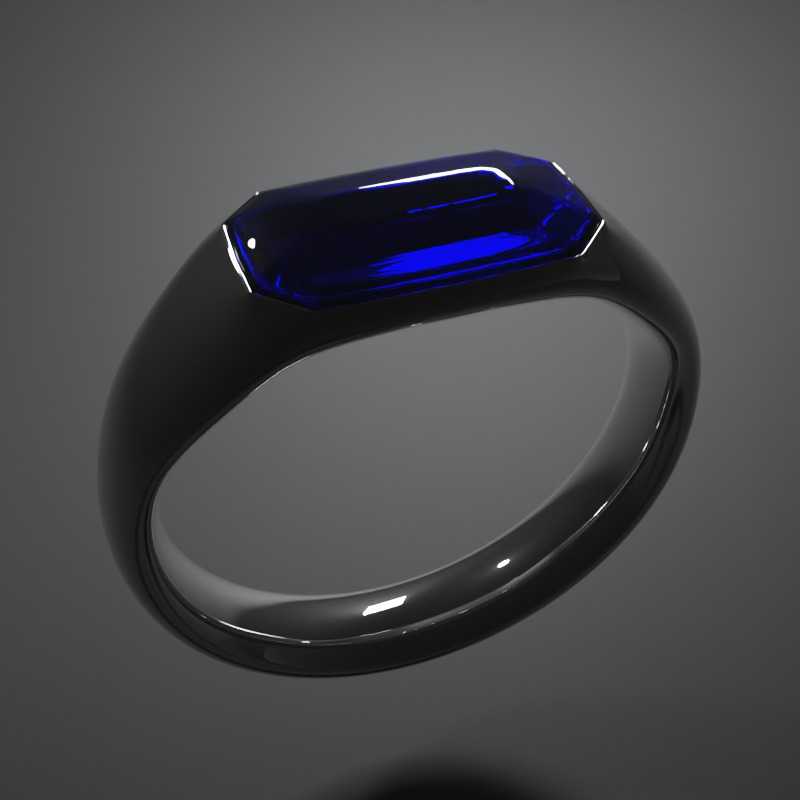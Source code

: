 # Source: ring.blend  (saved by Blender 2.90.8; exported with 4.5.12 LTS)
import bpy
from mathutils import Matrix  # noqa: F401  (used for matrix-valued properties, if any)

bpy.ops.wm.read_factory_settings(use_empty=True)
scene = bpy.context.scene
scene.name = 'Scene'

# ---- collections
col_collection = bpy.data.collections.new('Collection'); scene.collection.children.link(col_collection)

# ---- materials (node trees are filled in below, after node groups)
mat_material_001 = bpy.data.materials.new('Material.001')
mat_material_002 = bpy.data.materials.new('Material.002')
mat_material_003 = bpy.data.materials.new('Material.003')
mat_material_004 = bpy.data.materials.new('Material.004')
mat_material = bpy.data.materials.new('Material')

# ---- material node trees
mat_material_001.use_nodes = True; mat_material_001.node_tree.nodes.clear()
_N = mat_material_001.node_tree.nodes; _L = mat_material_001.node_tree.links
n0 = _N.new('ShaderNodeBsdfPrincipled'); n0.name = 'Principled BSDF'; n0.location = (10, 300)
n0.distribution = 'GGX'
n0.subsurface_method = 'BURLEY'
n0.inputs[0].default_value = (1.0, 1.0, 1.0, 1.0)
n0.inputs[1].default_value = 1.0
n0.inputs[2].default_value = 0.02
n0.inputs[3].default_value = 1.45
n0.inputs[27].default_value = (0.0, 0.0, 0.0, 1.0)
n0.inputs[28].default_value = 1.0
n1 = _N.new('ShaderNodeOutputMaterial'); n1.name = 'Material Output'; n1.location = (300, 300)
_L.new(n0.outputs[0], n1.inputs[0])
n1.is_active_output = True
mat_material_002.use_nodes = True; mat_material_002.node_tree.nodes.clear()
_N = mat_material_002.node_tree.nodes; _L = mat_material_002.node_tree.links
n0 = _N.new('ShaderNodeBsdfPrincipled'); n0.name = 'Principled BSDF'; n0.location = (10, 300)
n0.distribution = 'GGX'
n0.subsurface_method = 'BURLEY'
n0.inputs[0].default_value = (0.0, 0.0008936, 1.0, 1.0)
n0.inputs[2].default_value = 0.001
n0.inputs[3].default_value = 1.76
n0.inputs[18].default_value = 1.0
n0.inputs[27].default_value = (0.0, 0.0, 0.0, 1.0)
n0.inputs[28].default_value = 1.0
n1 = _N.new('ShaderNodeOutputMaterial'); n1.name = 'Material Output'; n1.location = (300, 300)
_L.new(n0.outputs[0], n1.inputs[0])
n1.is_active_output = True
mat_material_003.use_nodes = True; mat_material_003.node_tree.nodes.clear()
_N = mat_material_003.node_tree.nodes; _L = mat_material_003.node_tree.links
n0 = _N.new('ShaderNodeBsdfPrincipled'); n0.name = 'Principled BSDF'; n0.location = (10, 300)
n0.distribution = 'GGX'
n0.subsurface_method = 'BURLEY'
n0.inputs[0].default_value = (0.004994, 0.005905, 0.007221, 1.0)
n0.inputs[2].default_value = 0.7172
n0.inputs[3].default_value = 1.45
n0.inputs[27].default_value = (0.0, 0.0, 0.0, 1.0)
n0.inputs[28].default_value = 1.0
n1 = _N.new('ShaderNodeOutputMaterial'); n1.name = 'Material Output'; n1.location = (300, 300)
_L.new(n0.outputs[0], n1.inputs[0])
n1.is_active_output = True
mat_material_004.use_nodes = True; mat_material_004.node_tree.nodes.clear()
_N = mat_material_004.node_tree.nodes; _L = mat_material_004.node_tree.links
n0 = _N.new('ShaderNodeOutputMaterial'); n0.name = 'Material Output'; n0.location = (300, 300)
n1 = _N.new('ShaderNodeVolumePrincipled'); n1.name = 'Principled Volume'; n1.location = (10, 300)
n1.inputs[0].default_value = (0.07564, 0.07564, 0.07564, 1.0)
n1.inputs[2].default_value = 0.1
_L.new(n1.outputs[0], n0.inputs[1])
n0.is_active_output = True
mat_material.use_nodes = True; mat_material.node_tree.nodes.clear()
_N = mat_material.node_tree.nodes; _L = mat_material.node_tree.links
n0 = _N.new('ShaderNodeBsdfPrincipled'); n0.name = 'Principled BSDF'; n0.location = (10, 300)
n0.distribution = 'GGX'
n0.subsurface_method = 'BURLEY'
n0.inputs[0].default_value = (0.7753, 0.7333, 0.8, 1.0)
n0.inputs[2].default_value = 0.2414
n0.inputs[3].default_value = 1.45
n0.inputs[27].default_value = (0.0, 0.0, 0.0, 1.0)
n0.inputs[28].default_value = 1.0
n1 = _N.new('ShaderNodeOutputMaterial'); n1.name = 'Material Output'; n1.location = (300, 300)
_L.new(n0.outputs[0], n1.inputs[0])
n1.is_active_output = True

# ---- world
world_world = bpy.data.worlds.new('World'); scene.world = world_world
world_world.use_nodes = True; world_world.node_tree.nodes.clear()
_N = world_world.node_tree.nodes; _L = world_world.node_tree.links
n0 = _N.new('ShaderNodeOutputWorld'); n0.name = 'World Output'; n0.location = (300, 300)
n1 = _N.new('ShaderNodeBackground'); n1.name = 'Background'; n1.location = (10, 300)
n1.inputs[0].default_value = (0.02624, 0.02624, 0.02624, 1.0)
n1.inputs[1].default_value = 0.0
_L.new(n1.outputs[0], n0.inputs[0])
n0.is_active_output = True
world_world.color = (0.05088, 0.05088, 0.05088)
world_world.use_sun_shadow = False
world_world.sun_shadow_jitter_overblur = 0.0

# ---- cameras
cam_camera_001 = bpy.data.cameras.new('Camera.001')
cam_camera_001.display_size = 0.05

# ---- lights
light_point = bpy.data.lights.new('Point', 'POINT')
light_point.transmission_factor = 0.0
light_point.energy = 100.0
light_point.shadow_soft_size = 0.1
light_point.shadow_maximum_resolution = 0.006
light_point.use_absolute_resolution = True
light_area = bpy.data.lights.new('Area', 'AREA')
light_area.transmission_factor = 0.0
light_area.energy = 392.7
light_area.shadow_soft_size = 1.0
light_area.shadow_maximum_resolution = 0.006
light_area.use_absolute_resolution = True
light_area.size = 1.0
light_area.size_y = 1.0

# ---- meshes
me_torus_001 = bpy.data.meshes.new('Torus.001')
me_torus_001.from_pydata([(0.317, 0.04885, -0.07776), (0.3428, 0.05081, -0.1351), (0.3741, 0.05348, -0.1565), (0.3982, 0.05616, -0.1358), (0.3571, 0.05811, -0.07901), (0.3143, 0.09686, -0.07715), (0.3391, 0.1007, -0.1339), (0.3697, 0.106, -0.1549), (0.3982, 0.1114, -0.1344), (0.3571, 0.1152, -0.07766), (0.3103, 0.1432, -0.07561), (0.333, 0.149, -0.1309), (0.3627, 0.1568, -0.1509), (0.3982, 0.1646, -0.1305), (0.3571, 0.1704, -0.07529), (0.3006, 0.1871, -0.07408), (0.3206, 0.1946, -0.1281), (0.3473, 0.2049, -0.1477), (0.3733, 0.2151, -0.1278), (0.3982, 0.2226, -0.07372), (0.2749, 0.2278, -0.07222), (0.2912, 0.237, -0.1249), (0.3131, 0.2494, -0.1439), (0.3347, 0.2619, -0.1243), (0.3503, 0.271, -0.07165), (0.2405, 0.2646, -0.06842), (0.2549, 0.2752, -0.1178), (0.2738, 0.2897, -0.135), (0.2927, 0.3042, -0.116), (0.306, 0.3148, -0.0665), (0.2074, 0.2969, -0.06374), (0.2199, 0.3088, -0.1093), (0.2357, 0.3251, -0.1249), (0.2517, 0.3413, -0.1067), (0.2631, 0.3532, -0.06044), (0.175, 0.3241, -0.0591), (0.1848, 0.3371, -0.1011), (0.1981, 0.3548, -0.1148), (0.2104, 0.3726, -0.09819), (0.2194, 0.3856, -0.05576), (0.14, 0.3458, -0.0545), (0.1469, 0.3596, -0.09289), (0.1561, 0.3786, -0.1052), (0.1645, 0.3975, -0.08972), (0.1704, 0.4113, -0.05131), (0.09686, 0.3615, -0.05014), (0.1007, 0.376, -0.08534), (0.106, 0.3958, -0.09656), (0.1114, 0.4156, -0.08233), (0.1152, 0.4301, -0.0471), (0.04885, 0.3711, -0.04646), (0.05081, 0.3859, -0.07926), (0.05348, 0.4062, -0.08998), (0.05616, 0.4265, -0.07699), (0.05811, 0.4414, -0.04414), (0.0, 0.3743, -0.04395), (0.0, 0.3893, -0.07549), (0.0, 0.4097, -0.08652), (0.0, 0.4302, -0.0747), (0.0, 0.4452, -0.04312), (-0.04885, 0.3711, -0.04312), (-0.05081, 0.3859, -0.07468), (-0.05348, 0.4062, -0.08624), (-0.05616, 0.4265, -0.07468), (-0.05811, 0.4414, -0.04312), (-0.09686, 0.3615, -0.04312), (-0.1007, 0.376, -0.07468), (-0.106, 0.3958, -0.08624), (-0.1114, 0.4156, -0.07468), (-0.1152, 0.4301, -0.04312), (-0.1432, 0.3458, -0.04312), (-0.149, 0.3596, -0.07468), (-0.1568, 0.3786, -0.08624), (-0.1646, 0.3975, -0.07468), (-0.1704, 0.4113, -0.04312), (-0.1871, 0.3241, -0.04312), (-0.1946, 0.3371, -0.07468), (-0.2049, 0.3548, -0.08624), (-0.2151, 0.3726, -0.07468), (-0.2226, 0.3856, -0.04312), (-0.2278, 0.2969, -0.04312), (-0.237, 0.3088, -0.07468), (-0.2494, 0.3251, -0.08624), (-0.2619, 0.3413, -0.07468), (-0.271, 0.3532, -0.04312), (-0.2646, 0.2646, -0.04312), (-0.2752, 0.2752, -0.07468), (-0.2897, 0.2897, -0.08624), (-0.3042, 0.3042, -0.07468), (-0.3148, 0.3148, -0.04312), (-0.2969, 0.2278, -0.04312), (-0.3088, 0.237, -0.07468), (-0.3251, 0.2494, -0.08624), (-0.3413, 0.2619, -0.07468), (-0.3532, 0.271, -0.04312), (-0.3241, 0.1871, -0.04312), (-0.3371, 0.1946, -0.07468), (-0.3548, 0.2049, -0.08624), (-0.3726, 0.2151, -0.07468), (-0.3856, 0.2226, -0.04312), (-0.3458, 0.1432, -0.04312), (-0.3596, 0.149, -0.07468), (-0.3786, 0.1568, -0.08624), (-0.3975, 0.1646, -0.07468), (-0.4113, 0.1704, -0.04312), (-0.3615, 0.09686, -0.04312), (-0.376, 0.1007, -0.07468), (-0.3958, 0.106, -0.08624), (-0.4156, 0.1114, -0.07468), (-0.4301, 0.1152, -0.04312), (-0.3711, 0.04885, -0.04312), (-0.3859, 0.05081, -0.07468), (-0.4062, 0.05348, -0.08624), (-0.4265, 0.05616, -0.07468), (-0.4414, 0.05811, -0.04312), (0.3165, 0.0, -0.07835), (0.3424, 0.0, -0.1361), (0.3737, 0.0, -0.1574), (0.3982, 0.0, -0.1364), (0.3571, 0.0, -0.07902), (0.317, -0.04885, -0.07776), (0.3428, -0.05081, -0.1351), (0.3741, -0.05348, -0.1565), (0.3982, -0.05616, -0.1358), (0.3571, -0.05811, -0.07901), (0.3143, -0.09686, -0.07715), (0.3391, -0.1007, -0.1339), (0.3697, -0.106, -0.1549), (0.3982, -0.1114, -0.1344), (0.3571, -0.1152, -0.07766), (0.3103, -0.1432, -0.07561), (0.333, -0.149, -0.1309), (0.3627, -0.1568, -0.1509), (0.3982, -0.1646, -0.1305), (0.3571, -0.1704, -0.07529), (0.3006, -0.1871, -0.07408), (0.3206, -0.1946, -0.1281), (0.3473, -0.2049, -0.1477), (0.3733, -0.2151, -0.1278), (0.3982, -0.2226, -0.07372), (0.2749, -0.2278, -0.07222), (0.2912, -0.237, -0.1249), (0.3131, -0.2494, -0.1439), (0.3347, -0.2619, -0.1243), (0.3503, -0.271, -0.07165), (0.2405, -0.2646, -0.06842), (0.2549, -0.2752, -0.1178), (0.2738, -0.2897, -0.135), (0.2927, -0.3042, -0.116), (0.306, -0.3148, -0.0665), (0.2074, -0.2969, -0.06374), (0.2199, -0.3088, -0.1093), (0.2357, -0.3251, -0.1249), (0.2517, -0.3413, -0.1067), (0.2631, -0.3532, -0.06044), (0.175, -0.3241, -0.0591), (0.1848, -0.3371, -0.1011), (0.1981, -0.3548, -0.1148), (0.2104, -0.3726, -0.09819), (0.2194, -0.3856, -0.05576), (0.14, -0.3458, -0.0545), (0.1469, -0.3596, -0.09289), (0.1561, -0.3786, -0.1052), (0.1645, -0.3975, -0.08972), (0.1704, -0.4113, -0.05131), (0.09686, -0.3615, -0.05014), (0.1007, -0.376, -0.08534), (0.106, -0.3958, -0.09656), (0.1114, -0.4156, -0.08233), (0.1152, -0.4301, -0.0471), (0.04885, -0.3711, -0.04646), (0.05081, -0.3859, -0.07926), (0.05348, -0.4062, -0.08998), (0.05616, -0.4265, -0.07699), (0.05811, -0.4414, -0.04414), (0.0, -0.3743, -0.04395), (0.0, -0.3893, -0.07549), (0.0, -0.4097, -0.08652), (0.0, -0.4302, -0.0747), (0.0, -0.4452, -0.04312), (-0.04885, -0.3711, -0.04312), (-0.05081, -0.3859, -0.07468), (-0.05348, -0.4062, -0.08624), (-0.05616, -0.4265, -0.07468), (-0.05811, -0.4414, -0.04312), (-0.09686, -0.3615, -0.04312), (-0.1007, -0.376, -0.07468), (-0.106, -0.3958, -0.08624), (-0.1114, -0.4156, -0.07468), (-0.1152, -0.4301, -0.04312), (-0.1432, -0.3458, -0.04312), (-0.149, -0.3596, -0.07468), (-0.1568, -0.3786, -0.08624), (-0.1646, -0.3975, -0.07468), (-0.1704, -0.4113, -0.04312), (-0.1871, -0.3241, -0.04312), (-0.1946, -0.3371, -0.07468), (-0.2049, -0.3548, -0.08624), (-0.2151, -0.3726, -0.07468), (-0.2226, -0.3856, -0.04312), (-0.2278, -0.2969, -0.04312), (-0.237, -0.3088, -0.07468), (-0.2494, -0.3251, -0.08624), (-0.2619, -0.3413, -0.07468), (-0.271, -0.3532, -0.04312), (-0.2646, -0.2646, -0.04312), (-0.2752, -0.2752, -0.07468), (-0.2897, -0.2897, -0.08624), (-0.3042, -0.3042, -0.07468), (-0.3148, -0.3148, -0.04312), (-0.2969, -0.2278, -0.04312), (-0.3088, -0.237, -0.07468), (-0.3251, -0.2494, -0.08624), (-0.3413, -0.2619, -0.07468), (-0.3532, -0.271, -0.04312), (-0.3241, -0.1871, -0.04312), (-0.3371, -0.1946, -0.07468), (-0.3548, -0.2049, -0.08624), (-0.3726, -0.2151, -0.07468), (-0.3856, -0.2226, -0.04312), (-0.3458, -0.1432, -0.04312), (-0.3596, -0.149, -0.07468), (-0.3786, -0.1568, -0.08624), (-0.3975, -0.1646, -0.07468), (-0.4113, -0.1704, -0.04312), (-0.3615, -0.09686, -0.04312), (-0.376, -0.1007, -0.07468), (-0.3958, -0.106, -0.08624), (-0.4156, -0.1114, -0.07468), (-0.4301, -0.1152, -0.04312), (-0.3711, -0.04885, -0.04312), (-0.3859, -0.05081, -0.07468), (-0.4062, -0.05348, -0.08624), (-0.4265, -0.05616, -0.07468), (-0.4414, -0.05811, -0.04312), (-0.3743, 0.0, -0.04312), (-0.3893, 0.0, -0.07468), (-0.4097, 0.0, -0.08624), (-0.4302, 0.0, -0.07468), (-0.4452, 0.0, -0.04312), (0.346, 0.05883, -1.01e-10), (0.3066, 0.04813, 0.0), (0.317, 0.04885, 0.07776), (0.3428, 0.05081, 0.1351), (0.3741, 0.05348, 0.1565), (0.3982, 0.05616, 0.1358), (0.3571, 0.05811, 0.07901), (0.346, 0.1167, 6.013e-12), (0.3048, 0.09544, 0.0), (0.3143, 0.09686, 0.07715), (0.3391, 0.1007, 0.1339), (0.3697, 0.106, 0.1549), (0.3982, 0.1114, 0.1344), (0.3571, 0.1152, 0.07766), (0.346, 0.1725, 1.396e-10), (0.3024, 0.1411, 0.0), (0.3103, 0.1432, 0.07561), (0.333, 0.149, 0.1309), (0.3627, 0.1568, 0.1509), (0.3982, 0.1646, 0.1305), (0.3571, 0.1704, 0.07529), (0.3982, 0.2254, -1.181e-10), (0.2932, 0.1844, 0.0), (0.3006, 0.1871, 0.07408), (0.3206, 0.1946, 0.1281), (0.3473, 0.2049, 0.1477), (0.3733, 0.2151, 0.1278), (0.3982, 0.2226, 0.07372), (0.356, 0.2744, 0.0), (0.2689, 0.2245, 0.0), (0.2749, 0.2278, 0.07222), (0.2912, 0.237, 0.1249), (0.3131, 0.2494, 0.1439), (0.3347, 0.2619, 0.1243), (0.3503, 0.271, 0.07165), (0.3108, 0.3187, 0.0), (0.2352, 0.2608, 0.0), (0.2405, 0.2646, 0.06842), (0.2549, 0.2752, 0.1178), (0.2738, 0.2897, 0.135), (0.2927, 0.3042, 0.116), (0.306, 0.3148, 0.0665), (0.2672, 0.3576, 0.0), (0.2026, 0.2926, 0.0), (0.2074, 0.2969, 0.06374), (0.2199, 0.3088, 0.1093), (0.2357, 0.3251, 0.1249), (0.2517, 0.3413, 0.1067), (0.2631, 0.3532, 0.06044), (0.2225, 0.3903, 0.0), (0.1708, 0.3194, 0.0), (0.175, 0.3241, 0.0591), (0.1848, 0.3371, 0.1011), (0.1981, 0.3548, 0.1148), (0.2104, 0.3726, 0.09819), (0.2194, 0.3856, 0.05576), (0.1725, 0.4164, 0.0), (0.1369, 0.3407, 0.0), (0.14, 0.3458, 0.0545), (0.1469, 0.3596, 0.09289), (0.1561, 0.3786, 0.1052), (0.1645, 0.3975, 0.08972), (0.1704, 0.4113, 0.05131), (0.1167, 0.4354, 0.0), (0.09544, 0.3562, 0.0), (0.09686, 0.3615, 0.05014), (0.1007, 0.376, 0.08534), (0.106, 0.3958, 0.09656), (0.1114, 0.4156, 0.08233), (0.1152, 0.4301, 0.0471), (0.05883, 0.4469, 0.0), (0.04813, 0.3656, 0.0), (0.04885, 0.3711, 0.04646), (0.05081, 0.3859, 0.07926), (0.05348, 0.4062, 0.08998), (0.05616, 0.4265, 0.07699), (0.05811, 0.4414, 0.04414), (0.0, 0.4507, 0.0), (0.0, 0.3688, 0.0), (0.0, 0.3743, 0.04395), (0.0, 0.3893, 0.07549), (0.0, 0.4097, 0.08652), (0.0, 0.4302, 0.0747), (0.0, 0.4452, 0.04312), (-0.05883, 0.4469, 0.0), (-0.04813, 0.3656, 0.0), (-0.04885, 0.3711, 0.04312), (-0.05081, 0.3859, 0.07468), (-0.05348, 0.4062, 0.08624), (-0.05616, 0.4265, 0.07468), (-0.05811, 0.4414, 0.04312), (-0.1167, 0.4354, 0.0), (-0.09544, 0.3562, 0.0), (-0.09686, 0.3615, 0.04312), (-0.1007, 0.376, 0.07468), (-0.106, 0.3958, 0.08624), (-0.1114, 0.4156, 0.07468), (-0.1152, 0.4301, 0.04312), (-0.1725, 0.4164, 0.0), (-0.1369, 0.3407, 0.0), (-0.1432, 0.3458, 0.04312), (-0.149, 0.3596, 0.07468), (-0.1568, 0.3786, 0.08624), (-0.1646, 0.3975, 0.07468), (-0.1704, 0.4113, 0.04312), (-0.2225, 0.3903, 0.0), (-0.1803, 0.3194, 0.0), (-0.1871, 0.3241, 0.04312), (-0.1946, 0.3371, 0.07468), (-0.2049, 0.3548, 0.08624), (-0.2151, 0.3726, 0.07468), (-0.2226, 0.3856, 0.04312), (-0.2672, 0.3576, 0.0), (-0.2211, 0.2926, 0.0), (-0.2278, 0.2969, 0.04312), (-0.237, 0.3088, 0.07468), (-0.2494, 0.3251, 0.08624), (-0.2619, 0.3413, 0.07468), (-0.271, 0.3532, 0.04312), (-0.3108, 0.3187, 0.0), (-0.257, 0.2608, 0.0), (-0.2646, 0.2646, 0.04312), (-0.2752, 0.2752, 0.07468), (-0.2897, 0.2897, 0.08624), (-0.3042, 0.3042, 0.07468), (-0.3148, 0.3148, 0.04312), (-0.356, 0.2744, 0.0), (-0.2902, 0.2245, 0.0), (-0.2969, 0.2278, 0.04312), (-0.3088, 0.237, 0.07468), (-0.3251, 0.2494, 0.08624), (-0.3413, 0.2619, 0.07468), (-0.3532, 0.271, 0.04312), (-0.3903, 0.2254, 0.0), (-0.3194, 0.1844, 0.0), (-0.3241, 0.1871, 0.04312), (-0.3371, 0.1946, 0.07468), (-0.3548, 0.2049, 0.08624), (-0.3726, 0.2151, 0.07468), (-0.3856, 0.2226, 0.04312), (-0.4164, 0.1725, 0.0), (-0.3407, 0.1411, 0.0), (-0.3458, 0.1432, 0.04312), (-0.3596, 0.149, 0.07468), (-0.3786, 0.1568, 0.08624), (-0.3975, 0.1646, 0.07468), (-0.4113, 0.1704, 0.04312), (-0.4354, 0.1167, 0.0), (-0.3562, 0.09544, 0.0), (-0.3615, 0.09686, 0.04312), (-0.376, 0.1007, 0.07468), (-0.3958, 0.106, 0.08624), (-0.4156, 0.1114, 0.07468), (-0.4301, 0.1152, 0.04312), (-0.4469, 0.05883, 0.0), (-0.3656, 0.04813, 0.0), (-0.3711, 0.04885, 0.04312), (-0.3859, 0.05081, 0.07468), (-0.4062, 0.05348, 0.08624), (-0.4265, 0.05616, 0.07468), (-0.4414, 0.05811, 0.04312), (0.346, 0.0, -8.915e-11), (0.3061, 0.0, 0.0), (0.3165, 0.0, 0.07835), (0.3424, 0.0, 0.1361), (0.3737, 0.0, 0.1574), (0.3982, 0.0, 0.1364), (0.3571, 0.0, 0.07902), (0.346, -0.05883, -1.01e-10), (0.3066, -0.04813, 0.0), (0.317, -0.04885, 0.07776), (0.3428, -0.05081, 0.1351), (0.3741, -0.05348, 0.1565), (0.3982, -0.05616, 0.1358), (0.3571, -0.05811, 0.07901), (0.346, -0.1167, 6.013e-12), (0.3048, -0.09544, 0.0), (0.3143, -0.09686, 0.07715), (0.3391, -0.1007, 0.1339), (0.3697, -0.106, 0.1549), (0.3982, -0.1114, 0.1344), (0.3571, -0.1152, 0.07766), (0.346, -0.1725, 1.396e-10), (0.3024, -0.1411, 0.0), (0.3103, -0.1432, 0.07561), (0.333, -0.149, 0.1309), (0.3627, -0.1568, 0.1509), (0.3982, -0.1646, 0.1305), (0.3571, -0.1704, 0.07529), (0.3982, -0.2254, -1.181e-10), (0.2932, -0.1844, 0.0), (0.3006, -0.1871, 0.07408), (0.3206, -0.1946, 0.1281), (0.3473, -0.2049, 0.1477), (0.3733, -0.2151, 0.1278), (0.3982, -0.2226, 0.07372), (0.356, -0.2744, 0.0), (0.2689, -0.2245, 0.0), (0.2749, -0.2278, 0.07222), (0.2912, -0.237, 0.1249), (0.3131, -0.2494, 0.1439), (0.3347, -0.2619, 0.1243), (0.3503, -0.271, 0.07165), (0.3108, -0.3187, 0.0), (0.2352, -0.2608, 0.0), (0.2405, -0.2646, 0.06842), (0.2549, -0.2752, 0.1178), (0.2738, -0.2897, 0.135), (0.2927, -0.3042, 0.116), (0.306, -0.3148, 0.0665), (0.2672, -0.3576, 0.0), (0.2026, -0.2926, 0.0), (0.2074, -0.2969, 0.06374), (0.2199, -0.3088, 0.1093), (0.2357, -0.3251, 0.1249), (0.2517, -0.3413, 0.1067), (0.2631, -0.3532, 0.06044), (0.2225, -0.3903, 0.0), (0.1708, -0.3194, 0.0), (0.175, -0.3241, 0.0591), (0.1848, -0.3371, 0.1011), (0.1981, -0.3548, 0.1148), (0.2104, -0.3726, 0.09819), (0.2194, -0.3856, 0.05576), (0.1725, -0.4164, 0.0), (0.1369, -0.3407, 0.0), (0.14, -0.3458, 0.0545), (0.1469, -0.3596, 0.09289), (0.1561, -0.3786, 0.1052), (0.1645, -0.3975, 0.08972), (0.1704, -0.4113, 0.05131), (0.1167, -0.4354, 0.0), (0.09544, -0.3562, 0.0), (0.09686, -0.3615, 0.05014), (0.1007, -0.376, 0.08534), (0.106, -0.3958, 0.09656), (0.1114, -0.4156, 0.08233), (0.1152, -0.4301, 0.0471), (0.05883, -0.4469, 0.0), (0.04813, -0.3656, 0.0), (0.04885, -0.3711, 0.04646), (0.05081, -0.3859, 0.07926), (0.05348, -0.4062, 0.08998), (0.05616, -0.4265, 0.07699), (0.05811, -0.4414, 0.04414), (0.0, -0.4507, 0.0), (0.0, -0.3688, 0.0), (0.0, -0.3743, 0.04395), (0.0, -0.3893, 0.07549), (0.0, -0.4097, 0.08652), (0.0, -0.4302, 0.0747), (0.0, -0.4452, 0.04312), (-0.05883, -0.4469, 0.0), (-0.04813, -0.3656, 0.0), (-0.04885, -0.3711, 0.04312), (-0.05081, -0.3859, 0.07468), (-0.05348, -0.4062, 0.08624), (-0.05616, -0.4265, 0.07468), (-0.05811, -0.4414, 0.04312), (-0.1167, -0.4354, 0.0), (-0.09544, -0.3562, 0.0), (-0.09686, -0.3615, 0.04312), (-0.1007, -0.376, 0.07468), (-0.106, -0.3958, 0.08624), (-0.1114, -0.4156, 0.07468), (-0.1152, -0.4301, 0.04312), (-0.1725, -0.4164, 0.0), (-0.1369, -0.3407, 0.0), (-0.1432, -0.3458, 0.04312), (-0.149, -0.3596, 0.07468), (-0.1568, -0.3786, 0.08624), (-0.1646, -0.3975, 0.07468), (-0.1704, -0.4113, 0.04312), (-0.2225, -0.3903, 0.0), (-0.1803, -0.3194, 0.0), (-0.1871, -0.3241, 0.04312), (-0.1946, -0.3371, 0.07468), (-0.2049, -0.3548, 0.08624), (-0.2151, -0.3726, 0.07468), (-0.2226, -0.3856, 0.04312), (-0.2672, -0.3576, 0.0), (-0.2211, -0.2926, 0.0), (-0.2278, -0.2969, 0.04312), (-0.237, -0.3088, 0.07468), (-0.2494, -0.3251, 0.08624), (-0.2619, -0.3413, 0.07468), (-0.271, -0.3532, 0.04312), (-0.3108, -0.3187, 0.0), (-0.257, -0.2608, 0.0), (-0.2646, -0.2646, 0.04312), (-0.2752, -0.2752, 0.07468), (-0.2897, -0.2897, 0.08624), (-0.3042, -0.3042, 0.07468), (-0.3148, -0.3148, 0.04312), (-0.356, -0.2744, 0.0), (-0.2902, -0.2245, 0.0), (-0.2969, -0.2278, 0.04312), (-0.3088, -0.237, 0.07468), (-0.3251, -0.2494, 0.08624), (-0.3413, -0.2619, 0.07468), (-0.3532, -0.271, 0.04312), (-0.3903, -0.2254, 0.0), (-0.3194, -0.1844, 0.0), (-0.3241, -0.1871, 0.04312), (-0.3371, -0.1946, 0.07468), (-0.3548, -0.2049, 0.08624), (-0.3726, -0.2151, 0.07468), (-0.3856, -0.2226, 0.04312), (-0.4164, -0.1725, 0.0), (-0.3407, -0.1411, 0.0), (-0.3458, -0.1432, 0.04312), (-0.3596, -0.149, 0.07468), (-0.3786, -0.1568, 0.08624), (-0.3975, -0.1646, 0.07468), (-0.4113, -0.1704, 0.04312), (-0.4354, -0.1167, 0.0), (-0.3562, -0.09544, 0.0), (-0.3615, -0.09686, 0.04312), (-0.376, -0.1007, 0.07468), (-0.3958, -0.106, 0.08624), (-0.4156, -0.1114, 0.07468), (-0.4301, -0.1152, 0.04312), (-0.4469, -0.05883, 0.0), (-0.3656, -0.04813, 0.0), (-0.3711, -0.04885, 0.04312), (-0.3859, -0.05081, 0.07468), (-0.4062, -0.05348, 0.08624), (-0.4265, -0.05616, 0.07468), (-0.4414, -0.05811, 0.04312), (-0.4507, 0.0, 0.0), (-0.3688, 0.0, 0.0), (-0.3743, 0.0, 0.04312), (-0.3893, 0.0, 0.07468), (-0.4097, 0.0, 0.08624), (-0.4302, 0.0, 0.07468), (-0.4452, 0.0, 0.04312)], [], [(402, 241, 0, 115), (115, 0, 1, 116), (116, 1, 2, 117), (117, 2, 3, 118), (119, 4, 240, 401), (241, 248, 5, 0), (0, 5, 6, 1), (1, 6, 7, 2), (2, 7, 8, 3), (4, 9, 247, 240), (248, 255, 10, 5), (5, 10, 11, 6), (6, 11, 12, 7), (7, 12, 13, 8), (9, 14, 254, 247), (255, 262, 15, 10), (10, 15, 16, 11), (11, 16, 17, 12), (12, 17, 18, 13), (119, 124, 123, 118), (262, 269, 20, 15), (15, 20, 21, 16), (16, 21, 22, 17), (17, 22, 23, 18), (18, 23, 24, 19), (19, 24, 268, 261), (269, 276, 25, 20), (20, 25, 26, 21), (21, 26, 27, 22), (22, 27, 28, 23), (23, 28, 29, 24), (24, 29, 275, 268), (276, 283, 30, 25), (25, 30, 31, 26), (26, 31, 32, 27), (27, 32, 33, 28), (28, 33, 34, 29), (29, 34, 282, 275), (283, 290, 35, 30), (30, 35, 36, 31), (31, 36, 37, 32), (32, 37, 38, 33), (33, 38, 39, 34), (34, 39, 289, 282), (290, 297, 40, 35), (35, 40, 41, 36), (36, 41, 42, 37), (37, 42, 43, 38), (38, 43, 44, 39), (39, 44, 296, 289), (297, 304, 45, 40), (40, 45, 46, 41), (41, 46, 47, 42), (42, 47, 48, 43), (43, 48, 49, 44), (44, 49, 303, 296), (304, 311, 50, 45), (45, 50, 51, 46), (46, 51, 52, 47), (47, 52, 53, 48), (48, 53, 54, 49), (49, 54, 310, 303), (311, 318, 55, 50), (50, 55, 56, 51), (51, 56, 57, 52), (52, 57, 58, 53), (53, 58, 59, 54), (54, 59, 317, 310), (318, 325, 60, 55), (55, 60, 61, 56), (56, 61, 62, 57), (57, 62, 63, 58), (58, 63, 64, 59), (59, 64, 324, 317), (325, 332, 65, 60), (60, 65, 66, 61), (61, 66, 67, 62), (62, 67, 68, 63), (63, 68, 69, 64), (64, 69, 331, 324), (332, 339, 70, 65), (65, 70, 71, 66), (66, 71, 72, 67), (67, 72, 73, 68), (68, 73, 74, 69), (69, 74, 338, 331), (339, 346, 75, 70), (70, 75, 76, 71), (71, 76, 77, 72), (72, 77, 78, 73), (73, 78, 79, 74), (74, 79, 345, 338), (346, 353, 80, 75), (75, 80, 81, 76), (76, 81, 82, 77), (77, 82, 83, 78), (78, 83, 84, 79), (79, 84, 352, 345), (353, 360, 85, 80), (80, 85, 86, 81), (81, 86, 87, 82), (82, 87, 88, 83), (83, 88, 89, 84), (84, 89, 359, 352), (360, 367, 90, 85), (85, 90, 91, 86), (86, 91, 92, 87), (87, 92, 93, 88), (88, 93, 94, 89), (89, 94, 366, 359), (367, 374, 95, 90), (90, 95, 96, 91), (91, 96, 97, 92), (92, 97, 98, 93), (93, 98, 99, 94), (94, 99, 373, 366), (374, 381, 100, 95), (95, 100, 101, 96), (96, 101, 102, 97), (97, 102, 103, 98), (98, 103, 104, 99), (99, 104, 380, 373), (381, 388, 105, 100), (100, 105, 106, 101), (101, 106, 107, 102), (102, 107, 108, 103), (103, 108, 109, 104), (104, 109, 387, 380), (388, 395, 110, 105), (105, 110, 111, 106), (106, 111, 112, 107), (107, 112, 113, 108), (108, 113, 114, 109), (109, 114, 394, 387), (395, 570, 235, 110), (110, 235, 236, 111), (111, 236, 237, 112), (112, 237, 238, 113), (113, 238, 239, 114), (114, 239, 569, 394), (14, 19, 261, 254), (18, 19, 13), (9, 4, 3, 8), (14, 9, 8, 13), (14, 13, 19), (402, 115, 120, 409), (115, 116, 121, 120), (116, 117, 122, 121), (117, 118, 123, 122), (119, 401, 408, 124), (409, 120, 125, 416), (120, 121, 126, 125), (121, 122, 127, 126), (122, 123, 128, 127), (124, 408, 415, 129), (416, 125, 130, 423), (125, 126, 131, 130), (126, 127, 132, 131), (127, 128, 133, 132), (129, 415, 422, 134), (423, 130, 135, 430), (130, 131, 136, 135), (131, 132, 137, 136), (132, 133, 138, 137), (407, 246, 245, 406), (430, 135, 140, 437), (135, 136, 141, 140), (136, 137, 142, 141), (137, 138, 143, 142), (138, 139, 144, 143), (139, 429, 436, 144), (437, 140, 145, 444), (140, 141, 146, 145), (141, 142, 147, 146), (142, 143, 148, 147), (143, 144, 149, 148), (144, 436, 443, 149), (444, 145, 150, 451), (145, 146, 151, 150), (146, 147, 152, 151), (147, 148, 153, 152), (148, 149, 154, 153), (149, 443, 450, 154), (451, 150, 155, 458), (150, 151, 156, 155), (151, 152, 157, 156), (152, 153, 158, 157), (153, 154, 159, 158), (154, 450, 457, 159), (458, 155, 160, 465), (155, 156, 161, 160), (156, 157, 162, 161), (157, 158, 163, 162), (158, 159, 164, 163), (159, 457, 464, 164), (465, 160, 165, 472), (160, 161, 166, 165), (161, 162, 167, 166), (162, 163, 168, 167), (163, 164, 169, 168), (164, 464, 471, 169), (472, 165, 170, 479), (165, 166, 171, 170), (166, 167, 172, 171), (167, 168, 173, 172), (168, 169, 174, 173), (169, 471, 478, 174), (479, 170, 175, 486), (170, 171, 176, 175), (171, 172, 177, 176), (172, 173, 178, 177), (173, 174, 179, 178), (174, 478, 485, 179), (486, 175, 180, 493), (175, 176, 181, 180), (176, 177, 182, 181), (177, 178, 183, 182), (178, 179, 184, 183), (179, 485, 492, 184), (493, 180, 185, 500), (180, 181, 186, 185), (181, 182, 187, 186), (182, 183, 188, 187), (183, 184, 189, 188), (184, 492, 499, 189), (500, 185, 190, 507), (185, 186, 191, 190), (186, 187, 192, 191), (187, 188, 193, 192), (188, 189, 194, 193), (189, 499, 506, 194), (507, 190, 195, 514), (190, 191, 196, 195), (191, 192, 197, 196), (192, 193, 198, 197), (193, 194, 199, 198), (194, 506, 513, 199), (514, 195, 200, 521), (195, 196, 201, 200), (196, 197, 202, 201), (197, 198, 203, 202), (198, 199, 204, 203), (199, 513, 520, 204), (521, 200, 205, 528), (200, 201, 206, 205), (201, 202, 207, 206), (202, 203, 208, 207), (203, 204, 209, 208), (204, 520, 527, 209), (528, 205, 210, 535), (205, 206, 211, 210), (206, 207, 212, 211), (207, 208, 213, 212), (208, 209, 214, 213), (209, 527, 534, 214), (535, 210, 215, 542), (210, 211, 216, 215), (211, 212, 217, 216), (212, 213, 218, 217), (213, 214, 219, 218), (214, 534, 541, 219), (542, 215, 220, 549), (215, 216, 221, 220), (216, 217, 222, 221), (217, 218, 223, 222), (218, 219, 224, 223), (219, 541, 548, 224), (549, 220, 225, 556), (220, 221, 226, 225), (221, 222, 227, 226), (222, 223, 228, 227), (223, 224, 229, 228), (224, 548, 555, 229), (556, 225, 230, 563), (225, 226, 231, 230), (226, 227, 232, 231), (227, 228, 233, 232), (228, 229, 234, 233), (229, 555, 562, 234), (563, 230, 235, 570), (230, 231, 236, 235), (231, 232, 237, 236), (232, 233, 238, 237), (233, 234, 239, 238), (234, 562, 569, 239), (134, 422, 429, 139), (138, 133, 139), (124, 129, 128, 123), (129, 134, 133, 128), (134, 139, 133), (402, 403, 242, 241), (403, 404, 243, 242), (404, 405, 244, 243), (405, 406, 245, 244), (407, 401, 240, 246), (241, 242, 249, 248), (242, 243, 250, 249), (243, 244, 251, 250), (244, 245, 252, 251), (246, 240, 247, 253), (248, 249, 256, 255), (249, 250, 257, 256), (250, 251, 258, 257), (251, 252, 259, 258), (253, 247, 254, 260), (255, 256, 263, 262), (256, 257, 264, 263), (257, 258, 265, 264), (258, 259, 266, 265), (414, 407, 406, 413), (262, 263, 270, 269), (263, 264, 271, 270), (264, 265, 272, 271), (265, 266, 273, 272), (266, 267, 274, 273), (267, 261, 268, 274), (269, 270, 277, 276), (270, 271, 278, 277), (271, 272, 279, 278), (272, 273, 280, 279), (273, 274, 281, 280), (274, 268, 275, 281), (276, 277, 284, 283), (277, 278, 285, 284), (278, 279, 286, 285), (279, 280, 287, 286), (280, 281, 288, 287), (281, 275, 282, 288), (283, 284, 291, 290), (284, 285, 292, 291), (285, 286, 293, 292), (286, 287, 294, 293), (287, 288, 295, 294), (288, 282, 289, 295), (290, 291, 298, 297), (291, 292, 299, 298), (292, 293, 300, 299), (293, 294, 301, 300), (294, 295, 302, 301), (295, 289, 296, 302), (297, 298, 305, 304), (298, 299, 306, 305), (299, 300, 307, 306), (300, 301, 308, 307), (301, 302, 309, 308), (302, 296, 303, 309), (304, 305, 312, 311), (305, 306, 313, 312), (306, 307, 314, 313), (307, 308, 315, 314), (308, 309, 316, 315), (309, 303, 310, 316), (311, 312, 319, 318), (312, 313, 320, 319), (313, 314, 321, 320), (314, 315, 322, 321), (315, 316, 323, 322), (316, 310, 317, 323), (318, 319, 326, 325), (319, 320, 327, 326), (320, 321, 328, 327), (321, 322, 329, 328), (322, 323, 330, 329), (323, 317, 324, 330), (325, 326, 333, 332), (326, 327, 334, 333), (327, 328, 335, 334), (328, 329, 336, 335), (329, 330, 337, 336), (330, 324, 331, 337), (332, 333, 340, 339), (333, 334, 341, 340), (334, 335, 342, 341), (335, 336, 343, 342), (336, 337, 344, 343), (337, 331, 338, 344), (339, 340, 347, 346), (340, 341, 348, 347), (341, 342, 349, 348), (342, 343, 350, 349), (343, 344, 351, 350), (344, 338, 345, 351), (346, 347, 354, 353), (347, 348, 355, 354), (348, 349, 356, 355), (349, 350, 357, 356), (350, 351, 358, 357), (351, 345, 352, 358), (353, 354, 361, 360), (354, 355, 362, 361), (355, 356, 363, 362), (356, 357, 364, 363), (357, 358, 365, 364), (358, 352, 359, 365), (360, 361, 368, 367), (361, 362, 369, 368), (362, 363, 370, 369), (363, 364, 371, 370), (364, 365, 372, 371), (365, 359, 366, 372), (367, 368, 375, 374), (368, 369, 376, 375), (369, 370, 377, 376), (370, 371, 378, 377), (371, 372, 379, 378), (372, 366, 373, 379), (374, 375, 382, 381), (375, 376, 383, 382), (376, 377, 384, 383), (377, 378, 385, 384), (378, 379, 386, 385), (379, 373, 380, 386), (381, 382, 389, 388), (382, 383, 390, 389), (383, 384, 391, 390), (384, 385, 392, 391), (385, 386, 393, 392), (386, 380, 387, 393), (388, 389, 396, 395), (389, 390, 397, 396), (390, 391, 398, 397), (391, 392, 399, 398), (392, 393, 400, 399), (393, 387, 394, 400), (395, 396, 571, 570), (396, 397, 572, 571), (397, 398, 573, 572), (398, 399, 574, 573), (399, 400, 575, 574), (400, 394, 569, 575), (260, 254, 261, 267), (266, 259, 267), (246, 253, 252, 245), (253, 260, 259, 252), (260, 267, 259), (402, 409, 410, 403), (403, 410, 411, 404), (404, 411, 412, 405), (405, 412, 413, 406), (4, 119, 118, 3), (407, 414, 408, 401), (409, 416, 417, 410), (410, 417, 418, 411), (411, 418, 419, 412), (412, 419, 420, 413), (414, 421, 415, 408), (416, 423, 424, 417), (417, 424, 425, 418), (418, 425, 426, 419), (419, 426, 427, 420), (421, 428, 422, 415), (423, 430, 431, 424), (424, 431, 432, 425), (425, 432, 433, 426), (426, 433, 434, 427), (430, 437, 438, 431), (431, 438, 439, 432), (432, 439, 440, 433), (433, 440, 441, 434), (434, 441, 442, 435), (435, 442, 436, 429), (437, 444, 445, 438), (438, 445, 446, 439), (439, 446, 447, 440), (440, 447, 448, 441), (441, 448, 449, 442), (442, 449, 443, 436), (444, 451, 452, 445), (445, 452, 453, 446), (446, 453, 454, 447), (447, 454, 455, 448), (448, 455, 456, 449), (449, 456, 450, 443), (451, 458, 459, 452), (452, 459, 460, 453), (453, 460, 461, 454), (454, 461, 462, 455), (455, 462, 463, 456), (456, 463, 457, 450), (458, 465, 466, 459), (459, 466, 467, 460), (460, 467, 468, 461), (461, 468, 469, 462), (462, 469, 470, 463), (463, 470, 464, 457), (465, 472, 473, 466), (466, 473, 474, 467), (467, 474, 475, 468), (468, 475, 476, 469), (469, 476, 477, 470), (470, 477, 471, 464), (472, 479, 480, 473), (473, 480, 481, 474), (474, 481, 482, 475), (475, 482, 483, 476), (476, 483, 484, 477), (477, 484, 478, 471), (479, 486, 487, 480), (480, 487, 488, 481), (481, 488, 489, 482), (482, 489, 490, 483), (483, 490, 491, 484), (484, 491, 485, 478), (486, 493, 494, 487), (487, 494, 495, 488), (488, 495, 496, 489), (489, 496, 497, 490), (490, 497, 498, 491), (491, 498, 492, 485), (493, 500, 501, 494), (494, 501, 502, 495), (495, 502, 503, 496), (496, 503, 504, 497), (497, 504, 505, 498), (498, 505, 499, 492), (500, 507, 508, 501), (501, 508, 509, 502), (502, 509, 510, 503), (503, 510, 511, 504), (504, 511, 512, 505), (505, 512, 506, 499), (507, 514, 515, 508), (508, 515, 516, 509), (509, 516, 517, 510), (510, 517, 518, 511), (511, 518, 519, 512), (512, 519, 513, 506), (514, 521, 522, 515), (515, 522, 523, 516), (516, 523, 524, 517), (517, 524, 525, 518), (518, 525, 526, 519), (519, 526, 520, 513), (521, 528, 529, 522), (522, 529, 530, 523), (523, 530, 531, 524), (524, 531, 532, 525), (525, 532, 533, 526), (526, 533, 527, 520), (528, 535, 536, 529), (529, 536, 537, 530), (530, 537, 538, 531), (531, 538, 539, 532), (532, 539, 540, 533), (533, 540, 534, 527), (535, 542, 543, 536), (536, 543, 544, 537), (537, 544, 545, 538), (538, 545, 546, 539), (539, 546, 547, 540), (540, 547, 541, 534), (542, 549, 550, 543), (543, 550, 551, 544), (544, 551, 552, 545), (545, 552, 553, 546), (546, 553, 554, 547), (547, 554, 548, 541), (549, 556, 557, 550), (550, 557, 558, 551), (551, 558, 559, 552), (552, 559, 560, 553), (553, 560, 561, 554), (554, 561, 555, 548), (556, 563, 564, 557), (557, 564, 565, 558), (558, 565, 566, 559), (559, 566, 567, 560), (560, 567, 568, 561), (561, 568, 562, 555), (563, 570, 571, 564), (564, 571, 572, 565), (565, 572, 573, 566), (566, 573, 574, 567), (567, 574, 575, 568), (568, 575, 569, 562), (428, 435, 429, 422), (434, 435, 427), (421, 414, 413, 420), (428, 421, 420, 427), (428, 427, 435)])
me_torus_001.polygons.foreach_set('use_smooth', [True] * 580)
_k = {(240, 401): 1.0, (3, 118): 1.0, (4, 119): 1.0, (119, 401): 1.0, (4, 240): 1.0, (240, 247): 1.0, (3, 8): 1.0, (4, 9): 1.0, (9, 247): 1.0, (247, 254): 1.0, (8, 13): 1.0, (9, 14): 1.0, (14, 254): 1.0, (19, 261): 1.0, (13, 19): 1.0, (254, 261): 1.0, (14, 19): 1.0, (118, 119): 1.0, (3, 4): 1.0, (8, 9): 1.0, (13, 14): 1.0, (401, 408): 1.0, (118, 123): 1.0, (119, 124): 1.0, (124, 408): 1.0, (408, 415): 1.0, (123, 128): 1.0, (124, 129): 1.0, (129, 415): 1.0, (415, 422): 1.0, (128, 133): 1.0, (129, 134): 1.0, (134, 422): 1.0, (139, 429): 1.0, (133, 139): 1.0, (422, 429): 1.0, (134, 139): 1.0, (123, 124): 1.0, (128, 129): 1.0, (133, 134): 1.0, (245, 406): 1.0, (246, 407): 1.0, (401, 407): 1.0, (240, 246): 1.0, (245, 252): 1.0, (246, 253): 1.0, (247, 253): 1.0, (252, 259): 1.0, (253, 260): 1.0, (254, 260): 1.0, (261, 267): 1.0, (259, 267): 1.0, (260, 267): 1.0, (406, 407): 1.0, (245, 246): 1.0, (252, 253): 1.0, (259, 260): 1.0, (406, 413): 1.0, (407, 414): 1.0, (408, 414): 1.0, (413, 420): 1.0, (414, 421): 1.0, (415, 421): 1.0, (420, 427): 1.0, (421, 428): 1.0, (422, 428): 1.0, (429, 435): 1.0, (427, 435): 1.0, (428, 435): 1.0, (413, 414): 1.0, (420, 421): 1.0, (427, 428): 1.0}
me_torus_001.attributes.new('crease_edge', 'FLOAT', 'EDGE').data.foreach_set('value', [_k.get((min(e.vertices), max(e.vertices)), 0.0) for e in me_torus_001.edges])
_uv = me_torus_001.uv_layers.new(name='UVMap')
_uv.uv.foreach_set('vector', [0.5, 2.22e-16, 0.5208, 2.22e-16, 0.5208, 0.08333, 0.5, 0.08333, 0.5, 0.08333, 0.5208, 0.08333, 0.5208, 0.1667, 0.5, 0.1667, 0.5, 0.1667, 0.5208, 0.1667, 0.5208, 0.25, 0.5, 0.25, 0.5, 0.25, 0.5208, 0.25, 0.5208, 0.3333, 0.5, 0.3333, 0.5, 0.4167, 0.5208, 0.4167, 0.5208, 0.5, 0.5, 0.5, 0.5208, 2.22e-16, 0.5417, 2.22e-16, 0.5417, 0.08333, 0.5208, 0.08333, 0.5208, 0.08333, 0.5417, 0.08333, 0.5417, 0.1667, 0.5208, 0.1667, 0.5208, 0.1667, 0.5417, 0.1667, 0.5417, 0.25, 0.5208, 0.25, 0.5208, 0.25, 0.5417, 0.25, 0.5417, 0.3333, 0.5208, 0.3333, 0.5208, 0.4167, 0.5417, 0.4167, 0.5417, 0.5, 0.5208, 0.5, 0.5417, 2.22e-16, 0.5625, 2.22e-16, 0.5625, 0.08333, 0.5417, 0.08333, 0.5417, 0.08333, 0.5625, 0.08333, 0.5625, 0.1667, 0.5417, 0.1667, 0.5417, 0.1667, 0.5625, 0.1667, 0.5625, 0.25, 0.5417, 0.25, 0.5417, 0.25, 0.5625, 0.25, 0.5625, 0.3333, 0.5417, 0.3333, 0.5417, 0.4167, 0.5625, 0.4167, 0.5625, 0.5, 0.5417, 0.5, 0.5625, 2.22e-16, 0.5833, 2.22e-16, 0.5833, 0.08333, 0.5625, 0.08333, 0.5625, 0.08333, 0.5833, 0.08333, 0.5833, 0.1667, 0.5625, 0.1667, 0.5625, 0.1667, 0.5833, 0.1667, 0.5833, 0.25, 0.5625, 0.25, 0.5625, 0.25, 0.5833, 0.25, 0.5833, 0.3333, 0.5625, 0.3333, 0.5, 0.4167, 0.5208, 0.4167, 0.5208, 0.3333, 0.5, 0.3333, 0.5833, 2.22e-16, 0.6042, 2.22e-16, 0.6042, 0.08333, 0.5833, 0.08333, 0.5833, 0.08333, 0.6042, 0.08333, 0.6042, 0.1667, 0.5833, 0.1667, 0.5833, 0.1667, 0.6042, 0.1667, 0.6042, 0.25, 0.5833, 0.25, 0.5833, 0.25, 0.6042, 0.25, 0.6042, 0.3333, 0.5833, 0.3333, 0.5833, 0.3333, 0.6042, 0.3333, 0.6042, 0.4167, 0.5833, 0.4167, 0.5833, 0.4167, 0.6042, 0.4167, 0.6042, 0.5, 0.5833, 0.5, 0.6042, 2.22e-16, 0.625, 2.22e-16, 0.625, 0.08333, 0.6042, 0.08333, 0.6042, 0.08333, 0.625, 0.08333, 0.625, 0.1667, 0.6042, 0.1667, 0.6042, 0.1667, 0.625, 0.1667, 0.625, 0.25, 0.6042, 0.25, 0.6042, 0.25, 0.625, 0.25, 0.625, 0.3333, 0.6042, 0.3333, 0.6042, 0.3333, 0.625, 0.3333, 0.625, 0.4167, 0.6042, 0.4167, 0.6042, 0.4167, 0.625, 0.4167, 0.625, 0.5, 0.6042, 0.5, 0.625, 2.22e-16, 0.6458, 2.22e-16, 0.6458, 0.08333, 0.625, 0.08333, 0.625, 0.08333, 0.6458, 0.08333, 0.6458, 0.1667, 0.625, 0.1667, 0.625, 0.1667, 0.6458, 0.1667, 0.6458, 0.25, 0.625, 0.25, 0.625, 0.25, 0.6458, 0.25, 0.6458, 0.3333, 0.625, 0.3333, 0.625, 0.3333, 0.6458, 0.3333, 0.6458, 0.4167, 0.625, 0.4167, 0.625, 0.4167, 0.6458, 0.4167, 0.6458, 0.5, 0.625, 0.5, 0.6458, 2.22e-16, 0.6667, 2.22e-16, 0.6667, 0.08333, 0.6458, 0.08333, 0.6458, 0.08333, 0.6667, 0.08333, 0.6667, 0.1667, 0.6458, 0.1667, 0.6458, 0.1667, 0.6667, 0.1667, 0.6667, 0.25, 0.6458, 0.25, 0.6458, 0.25, 0.6667, 0.25, 0.6667, 0.3333, 0.6458, 0.3333, 0.6458, 0.3333, 0.6667, 0.3333, 0.6667, 0.4167, 0.6458, 0.4167, 0.6458, 0.4167, 0.6667, 0.4167, 0.6667, 0.5, 0.6458, 0.5, 0.6667, 2.22e-16, 0.6875, 2.22e-16, 0.6875, 0.08333, 0.6667, 0.08333, 0.6667, 0.08333, 0.6875, 0.08333, 0.6875, 0.1667, 0.6667, 0.1667, 0.6667, 0.1667, 0.6875, 0.1667, 0.6875, 0.25, 0.6667, 0.25, 0.6667, 0.25, 0.6875, 0.25, 0.6875, 0.3333, 0.6667, 0.3333, 0.6667, 0.3333, 0.6875, 0.3333, 0.6875, 0.4167, 0.6667, 0.4167, 0.6667, 0.4167, 0.6875, 0.4167, 0.6875, 0.5, 0.6667, 0.5, 0.6875, 2.22e-16, 0.7083, 2.22e-16, 0.7083, 0.08333, 0.6875, 0.08333, 0.6875, 0.08333, 0.7083, 0.08333, 0.7083, 0.1667, 0.6875, 0.1667, 0.6875, 0.1667, 0.7083, 0.1667, 0.7083, 0.25, 0.6875, 0.25, 0.6875, 0.25, 0.7083, 0.25, 0.7083, 0.3333, 0.6875, 0.3333, 0.6875, 0.3333, 0.7083, 0.3333, 0.7083, 0.4167, 0.6875, 0.4167, 0.6875, 0.4167, 0.7083, 0.4167, 0.7083, 0.5, 0.6875, 0.5, 0.7083, 2.22e-16, 0.7292, 2.22e-16, 0.7292, 0.08333, 0.7083, 0.08333, 0.7083, 0.08333, 0.7292, 0.08333, 0.7292, 0.1667, 0.7083, 0.1667, 0.7083, 0.1667, 0.7292, 0.1667, 0.7292, 0.25, 0.7083, 0.25, 0.7083, 0.25, 0.7292, 0.25, 0.7292, 0.3333, 0.7083, 0.3333, 0.7083, 0.3333, 0.7292, 0.3333, 0.7292, 0.4167, 0.7083, 0.4167, 0.7083, 0.4167, 0.7292, 0.4167, 0.7292, 0.5, 0.7083, 0.5, 0.7292, 2.22e-16, 0.75, 2.22e-16, 0.75, 0.08333, 0.7292, 0.08333, 0.7292, 0.08333, 0.75, 0.08333, 0.75, 0.1667, 0.7292, 0.1667, 0.7292, 0.1667, 0.75, 0.1667, 0.75, 0.25, 0.7292, 0.25, 0.7292, 0.25, 0.75, 0.25, 0.75, 0.3333, 0.7292, 0.3333, 0.7292, 0.3333, 0.75, 0.3333, 0.75, 0.4167, 0.7292, 0.4167, 0.7292, 0.4167, 0.75, 0.4167, 0.75, 0.5, 0.7292, 0.5, 0.75, 2.22e-16, 0.7708, 2.22e-16, 0.7708, 0.08333, 0.75, 0.08333, 0.75, 0.08333, 0.7708, 0.08333, 0.7708, 0.1667, 0.75, 0.1667, 0.75, 0.1667, 0.7708, 0.1667, 0.7708, 0.25, 0.75, 0.25, 0.75, 0.25, 0.7708, 0.25, 0.7708, 0.3333, 0.75, 0.3333, 0.75, 0.3333, 0.7708, 0.3333, 0.7708, 0.4167, 0.75, 0.4167, 0.75, 0.4167, 0.7708, 0.4167, 0.7708, 0.5, 0.75, 0.5, 0.7708, 2.22e-16, 0.7917, 2.22e-16, 0.7917, 0.08333, 0.7708, 0.08333, 0.7708, 0.08333, 0.7917, 0.08333, 0.7917, 0.1667, 0.7708, 0.1667, 0.7708, 0.1667, 0.7917, 0.1667, 0.7917, 0.25, 0.7708, 0.25, 0.7708, 0.25, 0.7917, 0.25, 0.7917, 0.3333, 0.7708, 0.3333, 0.7708, 0.3333, 0.7917, 0.3333, 0.7917, 0.4167, 0.7708, 0.4167, 0.7708, 0.4167, 0.7917, 0.4167, 0.7917, 0.5, 0.7708, 0.5, 0.7917, 2.22e-16, 0.8125, 2.22e-16, 0.8125, 0.08333, 0.7917, 0.08333, 0.7917, 0.08333, 0.8125, 0.08333, 0.8125, 0.1667, 0.7917, 0.1667, 0.7917, 0.1667, 0.8125, 0.1667, 0.8125, 0.25, 0.7917, 0.25, 0.7917, 0.25, 0.8125, 0.25, 0.8125, 0.3333, 0.7917, 0.3333, 0.7917, 0.3333, 0.8125, 0.3333, 0.8125, 0.4167, 0.7917, 0.4167, 0.7917, 0.4167, 0.8125, 0.4167, 0.8125, 0.5, 0.7917, 0.5, 0.8125, 2.22e-16, 0.8333, 2.22e-16, 0.8333, 0.08333, 0.8125, 0.08333, 0.8125, 0.08333, 0.8333, 0.08333, 0.8333, 0.1667, 0.8125, 0.1667, 0.8125, 0.1667, 0.8333, 0.1667, 0.8333, 0.25, 0.8125, 0.25, 0.8125, 0.25, 0.8333, 0.25, 0.8333, 0.3333, 0.8125, 0.3333, 0.8125, 0.3333, 0.8333, 0.3333, 0.8333, 0.4167, 0.8125, 0.4167, 0.8125, 0.4167, 0.8333, 0.4167, 0.8333, 0.5, 0.8125, 0.5, 0.8333, 2.22e-16, 0.8542, 2.22e-16, 0.8542, 0.08333, 0.8333, 0.08333, 0.8333, 0.08333, 0.8542, 0.08333, 0.8542, 0.1667, 0.8333, 0.1667, 0.8333, 0.1667, 0.8542, 0.1667, 0.8542, 0.25, 0.8333, 0.25, 0.8333, 0.25, 0.8542, 0.25, 0.8542, 0.3333, 0.8333, 0.3333, 0.8333, 0.3333, 0.8542, 0.3333, 0.8542, 0.4167, 0.8333, 0.4167, 0.8333, 0.4167, 0.8542, 0.4167, 0.8542, 0.5, 0.8333, 0.5, 0.8542, 2.22e-16, 0.875, 2.22e-16, 0.875, 0.08333, 0.8542, 0.08333, 0.8542, 0.08333, 0.875, 0.08333, 0.875, 0.1667, 0.8542, 0.1667, 0.8542, 0.1667, 0.875, 0.1667, 0.875, 0.25, 0.8542, 0.25, 0.8542, 0.25, 0.875, 0.25, 0.875, 0.3333, 0.8542, 0.3333, 0.8542, 0.3333, 0.875, 0.3333, 0.875, 0.4167, 0.8542, 0.4167, 0.8542, 0.4167, 0.875, 0.4167, 0.875, 0.5, 0.8542, 0.5, 0.875, 2.22e-16, 0.8958, 2.22e-16, 0.8958, 0.08333, 0.875, 0.08333, 0.875, 0.08333, 0.8958, 0.08333, 0.8958, 0.1667, 0.875, 0.1667, 0.875, 0.1667, 0.8958, 0.1667, 0.8958, 0.25, 0.875, 0.25, 0.875, 0.25, 0.8958, 0.25, 0.8958, 0.3333, 0.875, 0.3333, 0.875, 0.3333, 0.8958, 0.3333, 0.8958, 0.4167, 0.875, 0.4167, 0.875, 0.4167, 0.8958, 0.4167, 0.8958, 0.5, 0.875, 0.5, 0.8958, 2.22e-16, 0.9167, 2.22e-16, 0.9167, 0.08333, 0.8958, 0.08333, 0.8958, 0.08333, 0.9167, 0.08333, 0.9167, 0.1667, 0.8958, 0.1667, 0.8958, 0.1667, 0.9167, 0.1667, 0.9167, 0.25, 0.8958, 0.25, 0.8958, 0.25, 0.9167, 0.25, 0.9167, 0.3333, 0.8958, 0.3333, 0.8958, 0.3333, 0.9167, 0.3333, 0.9167, 0.4167, 0.8958, 0.4167, 0.8958, 0.4167, 0.9167, 0.4167, 0.9167, 0.5, 0.8958, 0.5, 0.9167, 2.22e-16, 0.9375, 2.22e-16, 0.9375, 0.08333, 0.9167, 0.08333, 0.9167, 0.08333, 0.9375, 0.08333, 0.9375, 0.1667, 0.9167, 0.1667, 0.9167, 0.1667, 0.9375, 0.1667, 0.9375, 0.25, 0.9167, 0.25, 0.9167, 0.25, 0.9375, 0.25, 0.9375, 0.3333, 0.9167, 0.3333, 0.9167, 0.3333, 0.9375, 0.3333, 0.9375, 0.4167, 0.9167, 0.4167, 0.9167, 0.4167, 0.9375, 0.4167, 0.9375, 0.5, 0.9167, 0.5, 0.9375, 2.22e-16, 0.9583, 2.22e-16, 0.9583, 0.08333, 0.9375, 0.08333, 0.9375, 0.08333, 0.9583, 0.08333, 0.9583, 0.1667, 0.9375, 0.1667, 0.9375, 0.1667, 0.9583, 0.1667, 0.9583, 0.25, 0.9375, 0.25, 0.9375, 0.25, 0.9583, 0.25, 0.9583, 0.3333, 0.9375, 0.3333, 0.9375, 0.3333, 0.9583, 0.3333, 0.9583, 0.4167, 0.9375, 0.4167, 0.9375, 0.4167, 0.9583, 0.4167, 0.9583, 0.5, 0.9375, 0.5, 0.9583, 2.22e-16, 0.9792, 2.22e-16, 0.9792, 0.08333, 0.9583, 0.08333, 0.9583, 0.08333, 0.9792, 0.08333, 0.9792, 0.1667, 0.9583, 0.1667, 0.9583, 0.1667, 0.9792, 0.1667, 0.9792, 0.25, 0.9583, 0.25, 0.9583, 0.25, 0.9792, 0.25, 0.9792, 0.3333, 0.9583, 0.3333, 0.9583, 0.3333, 0.9792, 0.3333, 0.9792, 0.4167, 0.9583, 0.4167, 0.9583, 0.4167, 0.9792, 0.4167, 0.9792, 0.5, 0.9583, 0.5, 0.9792, 2.22e-16, 1.0, 2.22e-16, 1.0, 0.08333, 0.9792, 0.08333, 0.9792, 0.08333, 1.0, 0.08333, 1.0, 0.1667, 0.9792, 0.1667, 0.9792, 0.1667, 1.0, 0.1667, 1.0, 0.25, 0.9792, 0.25, 0.9792, 0.25, 1.0, 0.25, 1.0, 0.3333, 0.9792, 0.3333, 0.9792, 0.3333, 1.0, 0.3333, 1.0, 0.4167, 0.9792, 0.4167, 0.9792, 0.4167, 1.0, 0.4167, 1.0, 0.5, 0.9792, 0.5, 0.5625, 0.4167, 0.5833, 0.4167, 0.5833, 0.5, 0.5625, 0.5, 0.5833, 0.3333, 0.5833, 0.4167, 0.5625, 0.3333, 0.5417, 0.4167, 0.5208, 0.4167, 0.5208, 0.3333, 0.5417, 0.3333, 0.5625, 0.4167, 0.5417, 0.4167, 0.5417, 0.3333, 0.5625, 0.3333, 0.5625, 0.4167, 0.5625, 0.3333, 0.5833, 0.4167, 0.5, 2.22e-16, 0.5, 0.08333, 0.5208, 0.08333, 0.5208, 2.22e-16, 0.5, 0.08333, 0.5, 0.1667, 0.5208, 0.1667, 0.5208, 0.08333, 0.5, 0.1667, 0.5, 0.25, 0.5208, 0.25, 0.5208, 0.1667, 0.5, 0.25, 0.5, 0.3333, 0.5208, 0.3333, 0.5208, 0.25, 0.5, 0.4167, 0.5, 0.5, 0.5208, 0.5, 0.5208, 0.4167, 0.5208, 2.22e-16, 0.5208, 0.08333, 0.5417, 0.08333, 0.5417, 2.22e-16, 0.5208, 0.08333, 0.5208, 0.1667, 0.5417, 0.1667, 0.5417, 0.08333, 0.5208, 0.1667, 0.5208, 0.25, 0.5417, 0.25, 0.5417, 0.1667, 0.5208, 0.25, 0.5208, 0.3333, 0.5417, 0.3333, 0.5417, 0.25, 0.5208, 0.4167, 0.5208, 0.5, 0.5417, 0.5, 0.5417, 0.4167, 0.5417, 2.22e-16, 0.5417, 0.08333, 0.5625, 0.08333, 0.5625, 2.22e-16, 0.5417, 0.08333, 0.5417, 0.1667, 0.5625, 0.1667, 0.5625, 0.08333, 0.5417, 0.1667, 0.5417, 0.25, 0.5625, 0.25, 0.5625, 0.1667, 0.5417, 0.25, 0.5417, 0.3333, 0.5625, 0.3333, 0.5625, 0.25, 0.5417, 0.4167, 0.5417, 0.5, 0.5625, 0.5, 0.5625, 0.4167, 0.5625, 2.22e-16, 0.5625, 0.08333, 0.5833, 0.08333, 0.5833, 2.22e-16, 0.5625, 0.08333, 0.5625, 0.1667, 0.5833, 0.1667, 0.5833, 0.08333, 0.5625, 0.1667, 0.5625, 0.25, 0.5833, 0.25, 0.5833, 0.1667, 0.5625, 0.25, 0.5625, 0.3333, 0.5833, 0.3333, 0.5833, 0.25, 0.5, 0.4167, 0.5208, 0.4167, 0.5208, 0.3333, 0.5, 0.3333, 0.5833, 2.22e-16, 0.5833, 0.08333, 0.6042, 0.08333, 0.6042, 2.22e-16, 0.5833, 0.08333, 0.5833, 0.1667, 0.6042, 0.1667, 0.6042, 0.08333, 0.5833, 0.1667, 0.5833, 0.25, 0.6042, 0.25, 0.6042, 0.1667, 0.5833, 0.25, 0.5833, 0.3333, 0.6042, 0.3333, 0.6042, 0.25, 0.5833, 0.3333, 0.5833, 0.4167, 0.6042, 0.4167, 0.6042, 0.3333, 0.5833, 0.4167, 0.5833, 0.5, 0.6042, 0.5, 0.6042, 0.4167, 0.6042, 2.22e-16, 0.6042, 0.08333, 0.625, 0.08333, 0.625, 2.22e-16, 0.6042, 0.08333, 0.6042, 0.1667, 0.625, 0.1667, 0.625, 0.08333, 0.6042, 0.1667, 0.6042, 0.25, 0.625, 0.25, 0.625, 0.1667, 0.6042, 0.25, 0.6042, 0.3333, 0.625, 0.3333, 0.625, 0.25, 0.6042, 0.3333, 0.6042, 0.4167, 0.625, 0.4167, 0.625, 0.3333, 0.6042, 0.4167, 0.6042, 0.5, 0.625, 0.5, 0.625, 0.4167, 0.625, 2.22e-16, 0.625, 0.08333, 0.6458, 0.08333, 0.6458, 2.22e-16, 0.625, 0.08333, 0.625, 0.1667, 0.6458, 0.1667, 0.6458, 0.08333, 0.625, 0.1667, 0.625, 0.25, 0.6458, 0.25, 0.6458, 0.1667, 0.625, 0.25, 0.625, 0.3333, 0.6458, 0.3333, 0.6458, 0.25, 0.625, 0.3333, 0.625, 0.4167, 0.6458, 0.4167, 0.6458, 0.3333, 0.625, 0.4167, 0.625, 0.5, 0.6458, 0.5, 0.6458, 0.4167, 0.6458, 2.22e-16, 0.6458, 0.08333, 0.6667, 0.08333, 0.6667, 2.22e-16, 0.6458, 0.08333, 0.6458, 0.1667, 0.6667, 0.1667, 0.6667, 0.08333, 0.6458, 0.1667, 0.6458, 0.25, 0.6667, 0.25, 0.6667, 0.1667, 0.6458, 0.25, 0.6458, 0.3333, 0.6667, 0.3333, 0.6667, 0.25, 0.6458, 0.3333, 0.6458, 0.4167, 0.6667, 0.4167, 0.6667, 0.3333, 0.6458, 0.4167, 0.6458, 0.5, 0.6667, 0.5, 0.6667, 0.4167, 0.6667, 2.22e-16, 0.6667, 0.08333, 0.6875, 0.08333, 0.6875, 2.22e-16, 0.6667, 0.08333, 0.6667, 0.1667, 0.6875, 0.1667, 0.6875, 0.08333, 0.6667, 0.1667, 0.6667, 0.25, 0.6875, 0.25, 0.6875, 0.1667, 0.6667, 0.25, 0.6667, 0.3333, 0.6875, 0.3333, 0.6875, 0.25, 0.6667, 0.3333, 0.6667, 0.4167, 0.6875, 0.4167, 0.6875, 0.3333, 0.6667, 0.4167, 0.6667, 0.5, 0.6875, 0.5, 0.6875, 0.4167, 0.6875, 2.22e-16, 0.6875, 0.08333, 0.7083, 0.08333, 0.7083, 2.22e-16, 0.6875, 0.08333, 0.6875, 0.1667, 0.7083, 0.1667, 0.7083, 0.08333, 0.6875, 0.1667, 0.6875, 0.25, 0.7083, 0.25, 0.7083, 0.1667, 0.6875, 0.25, 0.6875, 0.3333, 0.7083, 0.3333, 0.7083, 0.25, 0.6875, 0.3333, 0.6875, 0.4167, 0.7083, 0.4167, 0.7083, 0.3333, 0.6875, 0.4167, 0.6875, 0.5, 0.7083, 0.5, 0.7083, 0.4167, 0.7083, 2.22e-16, 0.7083, 0.08333, 0.7292, 0.08333, 0.7292, 2.22e-16, 0.7083, 0.08333, 0.7083, 0.1667, 0.7292, 0.1667, 0.7292, 0.08333, 0.7083, 0.1667, 0.7083, 0.25, 0.7292, 0.25, 0.7292, 0.1667, 0.7083, 0.25, 0.7083, 0.3333, 0.7292, 0.3333, 0.7292, 0.25, 0.7083, 0.3333, 0.7083, 0.4167, 0.7292, 0.4167, 0.7292, 0.3333, 0.7083, 0.4167, 0.7083, 0.5, 0.7292, 0.5, 0.7292, 0.4167, 0.7292, 2.22e-16, 0.7292, 0.08333, 0.75, 0.08333, 0.75, 2.22e-16, 0.7292, 0.08333, 0.7292, 0.1667, 0.75, 0.1667, 0.75, 0.08333, 0.7292, 0.1667, 0.7292, 0.25, 0.75, 0.25, 0.75, 0.1667, 0.7292, 0.25, 0.7292, 0.3333, 0.75, 0.3333, 0.75, 0.25, 0.7292, 0.3333, 0.7292, 0.4167, 0.75, 0.4167, 0.75, 0.3333, 0.7292, 0.4167, 0.7292, 0.5, 0.75, 0.5, 0.75, 0.4167, 0.75, 2.22e-16, 0.75, 0.08333, 0.7708, 0.08333, 0.7708, 2.22e-16, 0.75, 0.08333, 0.75, 0.1667, 0.7708, 0.1667, 0.7708, 0.08333, 0.75, 0.1667, 0.75, 0.25, 0.7708, 0.25, 0.7708, 0.1667, 0.75, 0.25, 0.75, 0.3333, 0.7708, 0.3333, 0.7708, 0.25, 0.75, 0.3333, 0.75, 0.4167, 0.7708, 0.4167, 0.7708, 0.3333, 0.75, 0.4167, 0.75, 0.5, 0.7708, 0.5, 0.7708, 0.4167, 0.7708, 2.22e-16, 0.7708, 0.08333, 0.7917, 0.08333, 0.7917, 2.22e-16, 0.7708, 0.08333, 0.7708, 0.1667, 0.7917, 0.1667, 0.7917, 0.08333, 0.7708, 0.1667, 0.7708, 0.25, 0.7917, 0.25, 0.7917, 0.1667, 0.7708, 0.25, 0.7708, 0.3333, 0.7917, 0.3333, 0.7917, 0.25, 0.7708, 0.3333, 0.7708, 0.4167, 0.7917, 0.4167, 0.7917, 0.3333, 0.7708, 0.4167, 0.7708, 0.5, 0.7917, 0.5, 0.7917, 0.4167, 0.7917, 2.22e-16, 0.7917, 0.08333, 0.8125, 0.08333, 0.8125, 2.22e-16, 0.7917, 0.08333, 0.7917, 0.1667, 0.8125, 0.1667, 0.8125, 0.08333, 0.7917, 0.1667, 0.7917, 0.25, 0.8125, 0.25, 0.8125, 0.1667, 0.7917, 0.25, 0.7917, 0.3333, 0.8125, 0.3333, 0.8125, 0.25, 0.7917, 0.3333, 0.7917, 0.4167, 0.8125, 0.4167, 0.8125, 0.3333, 0.7917, 0.4167, 0.7917, 0.5, 0.8125, 0.5, 0.8125, 0.4167, 0.8125, 2.22e-16, 0.8125, 0.08333, 0.8333, 0.08333, 0.8333, 2.22e-16, 0.8125, 0.08333, 0.8125, 0.1667, 0.8333, 0.1667, 0.8333, 0.08333, 0.8125, 0.1667, 0.8125, 0.25, 0.8333, 0.25, 0.8333, 0.1667, 0.8125, 0.25, 0.8125, 0.3333, 0.8333, 0.3333, 0.8333, 0.25, 0.8125, 0.3333, 0.8125, 0.4167, 0.8333, 0.4167, 0.8333, 0.3333, 0.8125, 0.4167, 0.8125, 0.5, 0.8333, 0.5, 0.8333, 0.4167, 0.8333, 2.22e-16, 0.8333, 0.08333, 0.8542, 0.08333, 0.8542, 2.22e-16, 0.8333, 0.08333, 0.8333, 0.1667, 0.8542, 0.1667, 0.8542, 0.08333, 0.8333, 0.1667, 0.8333, 0.25, 0.8542, 0.25, 0.8542, 0.1667, 0.8333, 0.25, 0.8333, 0.3333, 0.8542, 0.3333, 0.8542, 0.25, 0.8333, 0.3333, 0.8333, 0.4167, 0.8542, 0.4167, 0.8542, 0.3333, 0.8333, 0.4167, 0.8333, 0.5, 0.8542, 0.5, 0.8542, 0.4167, 0.8542, 2.22e-16, 0.8542, 0.08333, 0.875, 0.08333, 0.875, 2.22e-16, 0.8542, 0.08333, 0.8542, 0.1667, 0.875, 0.1667, 0.875, 0.08333, 0.8542, 0.1667, 0.8542, 0.25, 0.875, 0.25, 0.875, 0.1667, 0.8542, 0.25, 0.8542, 0.3333, 0.875, 0.3333, 0.875, 0.25, 0.8542, 0.3333, 0.8542, 0.4167, 0.875, 0.4167, 0.875, 0.3333, 0.8542, 0.4167, 0.8542, 0.5, 0.875, 0.5, 0.875, 0.4167, 0.875, 2.22e-16, 0.875, 0.08333, 0.8958, 0.08333, 0.8958, 2.22e-16, 0.875, 0.08333, 0.875, 0.1667, 0.8958, 0.1667, 0.8958, 0.08333, 0.875, 0.1667, 0.875, 0.25, 0.8958, 0.25, 0.8958, 0.1667, 0.875, 0.25, 0.875, 0.3333, 0.8958, 0.3333, 0.8958, 0.25, 0.875, 0.3333, 0.875, 0.4167, 0.8958, 0.4167, 0.8958, 0.3333, 0.875, 0.4167, 0.875, 0.5, 0.8958, 0.5, 0.8958, 0.4167, 0.8958, 2.22e-16, 0.8958, 0.08333, 0.9167, 0.08333, 0.9167, 2.22e-16, 0.8958, 0.08333, 0.8958, 0.1667, 0.9167, 0.1667, 0.9167, 0.08333, 0.8958, 0.1667, 0.8958, 0.25, 0.9167, 0.25, 0.9167, 0.1667, 0.8958, 0.25, 0.8958, 0.3333, 0.9167, 0.3333, 0.9167, 0.25, 0.8958, 0.3333, 0.8958, 0.4167, 0.9167, 0.4167, 0.9167, 0.3333, 0.8958, 0.4167, 0.8958, 0.5, 0.9167, 0.5, 0.9167, 0.4167, 0.9167, 2.22e-16, 0.9167, 0.08333, 0.9375, 0.08333, 0.9375, 2.22e-16, 0.9167, 0.08333, 0.9167, 0.1667, 0.9375, 0.1667, 0.9375, 0.08333, 0.9167, 0.1667, 0.9167, 0.25, 0.9375, 0.25, 0.9375, 0.1667, 0.9167, 0.25, 0.9167, 0.3333, 0.9375, 0.3333, 0.9375, 0.25, 0.9167, 0.3333, 0.9167, 0.4167, 0.9375, 0.4167, 0.9375, 0.3333, 0.9167, 0.4167, 0.9167, 0.5, 0.9375, 0.5, 0.9375, 0.4167, 0.9375, 2.22e-16, 0.9375, 0.08333, 0.9583, 0.08333, 0.9583, 2.22e-16, 0.9375, 0.08333, 0.9375, 0.1667, 0.9583, 0.1667, 0.9583, 0.08333, 0.9375, 0.1667, 0.9375, 0.25, 0.9583, 0.25, 0.9583, 0.1667, 0.9375, 0.25, 0.9375, 0.3333, 0.9583, 0.3333, 0.9583, 0.25, 0.9375, 0.3333, 0.9375, 0.4167, 0.9583, 0.4167, 0.9583, 0.3333, 0.9375, 0.4167, 0.9375, 0.5, 0.9583, 0.5, 0.9583, 0.4167, 0.9583, 2.22e-16, 0.9583, 0.08333, 0.9792, 0.08333, 0.9792, 2.22e-16, 0.9583, 0.08333, 0.9583, 0.1667, 0.9792, 0.1667, 0.9792, 0.08333, 0.9583, 0.1667, 0.9583, 0.25, 0.9792, 0.25, 0.9792, 0.1667, 0.9583, 0.25, 0.9583, 0.3333, 0.9792, 0.3333, 0.9792, 0.25, 0.9583, 0.3333, 0.9583, 0.4167, 0.9792, 0.4167, 0.9792, 0.3333, 0.9583, 0.4167, 0.9583, 0.5, 0.9792, 0.5, 0.9792, 0.4167, 0.9792, 2.22e-16, 0.9792, 0.08333, 1.0, 0.08333, 1.0, 2.22e-16, 0.9792, 0.08333, 0.9792, 0.1667, 1.0, 0.1667, 1.0, 0.08333, 0.9792, 0.1667, 0.9792, 0.25, 1.0, 0.25, 1.0, 0.1667, 0.9792, 0.25, 0.9792, 0.3333, 1.0, 0.3333, 1.0, 0.25, 0.9792, 0.3333, 0.9792, 0.4167, 1.0, 0.4167, 1.0, 0.3333, 0.9792, 0.4167, 0.9792, 0.5, 1.0, 0.5, 1.0, 0.4167, 0.5625, 0.4167, 0.5625, 0.5, 0.5833, 0.5, 0.5833, 0.4167, 0.5833, 0.3333, 0.5625, 0.3333, 0.5833, 0.4167, 0.5208, 0.4167, 0.5417, 0.4167, 0.5417, 0.3333, 0.5208, 0.3333, 0.5417, 0.4167, 0.5625, 0.4167, 0.5625, 0.3333, 0.5417, 0.3333, 0.5625, 0.4167, 0.5833, 0.4167, 0.5625, 0.3333, 0.5, 2.22e-16, 0.5, 0.08333, 0.5208, 0.08333, 0.5208, 2.22e-16, 0.5, 0.08333, 0.5, 0.1667, 0.5208, 0.1667, 0.5208, 0.08333, 0.5, 0.1667, 0.5, 0.25, 0.5208, 0.25, 0.5208, 0.1667, 0.5, 0.25, 0.5, 0.3333, 0.5208, 0.3333, 0.5208, 0.25, 0.5, 0.4167, 0.5, 0.5, 0.5208, 0.5, 0.5208, 0.4167, 0.5208, 2.22e-16, 0.5208, 0.08333, 0.5417, 0.08333, 0.5417, 2.22e-16, 0.5208, 0.08333, 0.5208, 0.1667, 0.5417, 0.1667, 0.5417, 0.08333, 0.5208, 0.1667, 0.5208, 0.25, 0.5417, 0.25, 0.5417, 0.1667, 0.5208, 0.25, 0.5208, 0.3333, 0.5417, 0.3333, 0.5417, 0.25, 0.5208, 0.4167, 0.5208, 0.5, 0.5417, 0.5, 0.5417, 0.4167, 0.5417, 2.22e-16, 0.5417, 0.08333, 0.5625, 0.08333, 0.5625, 2.22e-16, 0.5417, 0.08333, 0.5417, 0.1667, 0.5625, 0.1667, 0.5625, 0.08333, 0.5417, 0.1667, 0.5417, 0.25, 0.5625, 0.25, 0.5625, 0.1667, 0.5417, 0.25, 0.5417, 0.3333, 0.5625, 0.3333, 0.5625, 0.25, 0.5417, 0.4167, 0.5417, 0.5, 0.5625, 0.5, 0.5625, 0.4167, 0.5625, 2.22e-16, 0.5625, 0.08333, 0.5833, 0.08333, 0.5833, 2.22e-16, 0.5625, 0.08333, 0.5625, 0.1667, 0.5833, 0.1667, 0.5833, 0.08333, 0.5625, 0.1667, 0.5625, 0.25, 0.5833, 0.25, 0.5833, 0.1667, 0.5625, 0.25, 0.5625, 0.3333, 0.5833, 0.3333, 0.5833, 0.25, 0.5208, 0.4167, 0.5, 0.4167, 0.5, 0.3333, 0.5208, 0.3333, 0.5833, 2.22e-16, 0.5833, 0.08333, 0.6042, 0.08333, 0.6042, 2.22e-16, 0.5833, 0.08333, 0.5833, 0.1667, 0.6042, 0.1667, 0.6042, 0.08333, 0.5833, 0.1667, 0.5833, 0.25, 0.6042, 0.25, 0.6042, 0.1667, 0.5833, 0.25, 0.5833, 0.3333, 0.6042, 0.3333, 0.6042, 0.25, 0.5833, 0.3333, 0.5833, 0.4167, 0.6042, 0.4167, 0.6042, 0.3333, 0.5833, 0.4167, 0.5833, 0.5, 0.6042, 0.5, 0.6042, 0.4167, 0.6042, 2.22e-16, 0.6042, 0.08333, 0.625, 0.08333, 0.625, 2.22e-16, 0.6042, 0.08333, 0.6042, 0.1667, 0.625, 0.1667, 0.625, 0.08333, 0.6042, 0.1667, 0.6042, 0.25, 0.625, 0.25, 0.625, 0.1667, 0.6042, 0.25, 0.6042, 0.3333, 0.625, 0.3333, 0.625, 0.25, 0.6042, 0.3333, 0.6042, 0.4167, 0.625, 0.4167, 0.625, 0.3333, 0.6042, 0.4167, 0.6042, 0.5, 0.625, 0.5, 0.625, 0.4167, 0.625, 2.22e-16, 0.625, 0.08333, 0.6458, 0.08333, 0.6458, 2.22e-16, 0.625, 0.08333, 0.625, 0.1667, 0.6458, 0.1667, 0.6458, 0.08333, 0.625, 0.1667, 0.625, 0.25, 0.6458, 0.25, 0.6458, 0.1667, 0.625, 0.25, 0.625, 0.3333, 0.6458, 0.3333, 0.6458, 0.25, 0.625, 0.3333, 0.625, 0.4167, 0.6458, 0.4167, 0.6458, 0.3333, 0.625, 0.4167, 0.625, 0.5, 0.6458, 0.5, 0.6458, 0.4167, 0.6458, 2.22e-16, 0.6458, 0.08333, 0.6667, 0.08333, 0.6667, 2.22e-16, 0.6458, 0.08333, 0.6458, 0.1667, 0.6667, 0.1667, 0.6667, 0.08333, 0.6458, 0.1667, 0.6458, 0.25, 0.6667, 0.25, 0.6667, 0.1667, 0.6458, 0.25, 0.6458, 0.3333, 0.6667, 0.3333, 0.6667, 0.25, 0.6458, 0.3333, 0.6458, 0.4167, 0.6667, 0.4167, 0.6667, 0.3333, 0.6458, 0.4167, 0.6458, 0.5, 0.6667, 0.5, 0.6667, 0.4167, 0.6667, 2.22e-16, 0.6667, 0.08333, 0.6875, 0.08333, 0.6875, 2.22e-16, 0.6667, 0.08333, 0.6667, 0.1667, 0.6875, 0.1667, 0.6875, 0.08333, 0.6667, 0.1667, 0.6667, 0.25, 0.6875, 0.25, 0.6875, 0.1667, 0.6667, 0.25, 0.6667, 0.3333, 0.6875, 0.3333, 0.6875, 0.25, 0.6667, 0.3333, 0.6667, 0.4167, 0.6875, 0.4167, 0.6875, 0.3333, 0.6667, 0.4167, 0.6667, 0.5, 0.6875, 0.5, 0.6875, 0.4167, 0.6875, 2.22e-16, 0.6875, 0.08333, 0.7083, 0.08333, 0.7083, 2.22e-16, 0.6875, 0.08333, 0.6875, 0.1667, 0.7083, 0.1667, 0.7083, 0.08333, 0.6875, 0.1667, 0.6875, 0.25, 0.7083, 0.25, 0.7083, 0.1667, 0.6875, 0.25, 0.6875, 0.3333, 0.7083, 0.3333, 0.7083, 0.25, 0.6875, 0.3333, 0.6875, 0.4167, 0.7083, 0.4167, 0.7083, 0.3333, 0.6875, 0.4167, 0.6875, 0.5, 0.7083, 0.5, 0.7083, 0.4167, 0.7083, 2.22e-16, 0.7083, 0.08333, 0.7292, 0.08333, 0.7292, 2.22e-16, 0.7083, 0.08333, 0.7083, 0.1667, 0.7292, 0.1667, 0.7292, 0.08333, 0.7083, 0.1667, 0.7083, 0.25, 0.7292, 0.25, 0.7292, 0.1667, 0.7083, 0.25, 0.7083, 0.3333, 0.7292, 0.3333, 0.7292, 0.25, 0.7083, 0.3333, 0.7083, 0.4167, 0.7292, 0.4167, 0.7292, 0.3333, 0.7083, 0.4167, 0.7083, 0.5, 0.7292, 0.5, 0.7292, 0.4167, 0.7292, 2.22e-16, 0.7292, 0.08333, 0.75, 0.08333, 0.75, 2.22e-16, 0.7292, 0.08333, 0.7292, 0.1667, 0.75, 0.1667, 0.75, 0.08333, 0.7292, 0.1667, 0.7292, 0.25, 0.75, 0.25, 0.75, 0.1667, 0.7292, 0.25, 0.7292, 0.3333, 0.75, 0.3333, 0.75, 0.25, 0.7292, 0.3333, 0.7292, 0.4167, 0.75, 0.4167, 0.75, 0.3333, 0.7292, 0.4167, 0.7292, 0.5, 0.75, 0.5, 0.75, 0.4167, 0.75, 2.22e-16, 0.75, 0.08333, 0.7708, 0.08333, 0.7708, 2.22e-16, 0.75, 0.08333, 0.75, 0.1667, 0.7708, 0.1667, 0.7708, 0.08333, 0.75, 0.1667, 0.75, 0.25, 0.7708, 0.25, 0.7708, 0.1667, 0.75, 0.25, 0.75, 0.3333, 0.7708, 0.3333, 0.7708, 0.25, 0.75, 0.3333, 0.75, 0.4167, 0.7708, 0.4167, 0.7708, 0.3333, 0.75, 0.4167, 0.75, 0.5, 0.7708, 0.5, 0.7708, 0.4167, 0.7708, 2.22e-16, 0.7708, 0.08333, 0.7917, 0.08333, 0.7917, 2.22e-16, 0.7708, 0.08333, 0.7708, 0.1667, 0.7917, 0.1667, 0.7917, 0.08333, 0.7708, 0.1667, 0.7708, 0.25, 0.7917, 0.25, 0.7917, 0.1667, 0.7708, 0.25, 0.7708, 0.3333, 0.7917, 0.3333, 0.7917, 0.25, 0.7708, 0.3333, 0.7708, 0.4167, 0.7917, 0.4167, 0.7917, 0.3333, 0.7708, 0.4167, 0.7708, 0.5, 0.7917, 0.5, 0.7917, 0.4167, 0.7917, 2.22e-16, 0.7917, 0.08333, 0.8125, 0.08333, 0.8125, 2.22e-16, 0.7917, 0.08333, 0.7917, 0.1667, 0.8125, 0.1667, 0.8125, 0.08333, 0.7917, 0.1667, 0.7917, 0.25, 0.8125, 0.25, 0.8125, 0.1667, 0.7917, 0.25, 0.7917, 0.3333, 0.8125, 0.3333, 0.8125, 0.25, 0.7917, 0.3333, 0.7917, 0.4167, 0.8125, 0.4167, 0.8125, 0.3333, 0.7917, 0.4167, 0.7917, 0.5, 0.8125, 0.5, 0.8125, 0.4167, 0.8125, 2.22e-16, 0.8125, 0.08333, 0.8333, 0.08333, 0.8333, 2.22e-16, 0.8125, 0.08333, 0.8125, 0.1667, 0.8333, 0.1667, 0.8333, 0.08333, 0.8125, 0.1667, 0.8125, 0.25, 0.8333, 0.25, 0.8333, 0.1667, 0.8125, 0.25, 0.8125, 0.3333, 0.8333, 0.3333, 0.8333, 0.25, 0.8125, 0.3333, 0.8125, 0.4167, 0.8333, 0.4167, 0.8333, 0.3333, 0.8125, 0.4167, 0.8125, 0.5, 0.8333, 0.5, 0.8333, 0.4167, 0.8333, 2.22e-16, 0.8333, 0.08333, 0.8542, 0.08333, 0.8542, 2.22e-16, 0.8333, 0.08333, 0.8333, 0.1667, 0.8542, 0.1667, 0.8542, 0.08333, 0.8333, 0.1667, 0.8333, 0.25, 0.8542, 0.25, 0.8542, 0.1667, 0.8333, 0.25, 0.8333, 0.3333, 0.8542, 0.3333, 0.8542, 0.25, 0.8333, 0.3333, 0.8333, 0.4167, 0.8542, 0.4167, 0.8542, 0.3333, 0.8333, 0.4167, 0.8333, 0.5, 0.8542, 0.5, 0.8542, 0.4167, 0.8542, 2.22e-16, 0.8542, 0.08333, 0.875, 0.08333, 0.875, 2.22e-16, 0.8542, 0.08333, 0.8542, 0.1667, 0.875, 0.1667, 0.875, 0.08333, 0.8542, 0.1667, 0.8542, 0.25, 0.875, 0.25, 0.875, 0.1667, 0.8542, 0.25, 0.8542, 0.3333, 0.875, 0.3333, 0.875, 0.25, 0.8542, 0.3333, 0.8542, 0.4167, 0.875, 0.4167, 0.875, 0.3333, 0.8542, 0.4167, 0.8542, 0.5, 0.875, 0.5, 0.875, 0.4167, 0.875, 2.22e-16, 0.875, 0.08333, 0.8958, 0.08333, 0.8958, 2.22e-16, 0.875, 0.08333, 0.875, 0.1667, 0.8958, 0.1667, 0.8958, 0.08333, 0.875, 0.1667, 0.875, 0.25, 0.8958, 0.25, 0.8958, 0.1667, 0.875, 0.25, 0.875, 0.3333, 0.8958, 0.3333, 0.8958, 0.25, 0.875, 0.3333, 0.875, 0.4167, 0.8958, 0.4167, 0.8958, 0.3333, 0.875, 0.4167, 0.875, 0.5, 0.8958, 0.5, 0.8958, 0.4167, 0.8958, 2.22e-16, 0.8958, 0.08333, 0.9167, 0.08333, 0.9167, 2.22e-16, 0.8958, 0.08333, 0.8958, 0.1667, 0.9167, 0.1667, 0.9167, 0.08333, 0.8958, 0.1667, 0.8958, 0.25, 0.9167, 0.25, 0.9167, 0.1667, 0.8958, 0.25, 0.8958, 0.3333, 0.9167, 0.3333, 0.9167, 0.25, 0.8958, 0.3333, 0.8958, 0.4167, 0.9167, 0.4167, 0.9167, 0.3333, 0.8958, 0.4167, 0.8958, 0.5, 0.9167, 0.5, 0.9167, 0.4167, 0.9167, 2.22e-16, 0.9167, 0.08333, 0.9375, 0.08333, 0.9375, 2.22e-16, 0.9167, 0.08333, 0.9167, 0.1667, 0.9375, 0.1667, 0.9375, 0.08333, 0.9167, 0.1667, 0.9167, 0.25, 0.9375, 0.25, 0.9375, 0.1667, 0.9167, 0.25, 0.9167, 0.3333, 0.9375, 0.3333, 0.9375, 0.25, 0.9167, 0.3333, 0.9167, 0.4167, 0.9375, 0.4167, 0.9375, 0.3333, 0.9167, 0.4167, 0.9167, 0.5, 0.9375, 0.5, 0.9375, 0.4167, 0.9375, 2.22e-16, 0.9375, 0.08333, 0.9583, 0.08333, 0.9583, 2.22e-16, 0.9375, 0.08333, 0.9375, 0.1667, 0.9583, 0.1667, 0.9583, 0.08333, 0.9375, 0.1667, 0.9375, 0.25, 0.9583, 0.25, 0.9583, 0.1667, 0.9375, 0.25, 0.9375, 0.3333, 0.9583, 0.3333, 0.9583, 0.25, 0.9375, 0.3333, 0.9375, 0.4167, 0.9583, 0.4167, 0.9583, 0.3333, 0.9375, 0.4167, 0.9375, 0.5, 0.9583, 0.5, 0.9583, 0.4167, 0.9583, 2.22e-16, 0.9583, 0.08333, 0.9792, 0.08333, 0.9792, 2.22e-16, 0.9583, 0.08333, 0.9583, 0.1667, 0.9792, 0.1667, 0.9792, 0.08333, 0.9583, 0.1667, 0.9583, 0.25, 0.9792, 0.25, 0.9792, 0.1667, 0.9583, 0.25, 0.9583, 0.3333, 0.9792, 0.3333, 0.9792, 0.25, 0.9583, 0.3333, 0.9583, 0.4167, 0.9792, 0.4167, 0.9792, 0.3333, 0.9583, 0.4167, 0.9583, 0.5, 0.9792, 0.5, 0.9792, 0.4167, 0.9792, 2.22e-16, 0.9792, 0.08333, 1.0, 0.08333, 1.0, 2.22e-16, 0.9792, 0.08333, 0.9792, 0.1667, 1.0, 0.1667, 1.0, 0.08333, 0.9792, 0.1667, 0.9792, 0.25, 1.0, 0.25, 1.0, 0.1667, 0.9792, 0.25, 0.9792, 0.3333, 1.0, 0.3333, 1.0, 0.25, 0.9792, 0.3333, 0.9792, 0.4167, 1.0, 0.4167, 1.0, 0.3333, 0.9792, 0.4167, 0.9792, 0.5, 1.0, 0.5, 1.0, 0.4167, 0.5625, 0.4167, 0.5625, 0.5, 0.5833, 0.5, 0.5833, 0.4167, 0.5833, 0.3333, 0.5625, 0.3333, 0.5833, 0.4167, 0.5208, 0.4167, 0.5417, 0.4167, 0.5417, 0.3333, 0.5208, 0.3333, 0.5417, 0.4167, 0.5625, 0.4167, 0.5625, 0.3333, 0.5417, 0.3333, 0.5625, 0.4167, 0.5833, 0.4167, 0.5625, 0.3333, 0.5, 2.22e-16, 0.5208, 2.22e-16, 0.5208, 0.08333, 0.5, 0.08333, 0.5, 0.08333, 0.5208, 0.08333, 0.5208, 0.1667, 0.5, 0.1667, 0.5, 0.1667, 0.5208, 0.1667, 0.5208, 0.25, 0.5, 0.25, 0.5, 0.25, 0.5208, 0.25, 0.5208, 0.3333, 0.5, 0.3333, 0.5208, 0.4167, 0.5, 0.4167, 0.5, 0.3333, 0.5208, 0.3333, 0.5, 0.4167, 0.5208, 0.4167, 0.5208, 0.5, 0.5, 0.5, 0.5208, 2.22e-16, 0.5417, 2.22e-16, 0.5417, 0.08333, 0.5208, 0.08333, 0.5208, 0.08333, 0.5417, 0.08333, 0.5417, 0.1667, 0.5208, 0.1667, 0.5208, 0.1667, 0.5417, 0.1667, 0.5417, 0.25, 0.5208, 0.25, 0.5208, 0.25, 0.5417, 0.25, 0.5417, 0.3333, 0.5208, 0.3333, 0.5208, 0.4167, 0.5417, 0.4167, 0.5417, 0.5, 0.5208, 0.5, 0.5417, 2.22e-16, 0.5625, 2.22e-16, 0.5625, 0.08333, 0.5417, 0.08333, 0.5417, 0.08333, 0.5625, 0.08333, 0.5625, 0.1667, 0.5417, 0.1667, 0.5417, 0.1667, 0.5625, 0.1667, 0.5625, 0.25, 0.5417, 0.25, 0.5417, 0.25, 0.5625, 0.25, 0.5625, 0.3333, 0.5417, 0.3333, 0.5417, 0.4167, 0.5625, 0.4167, 0.5625, 0.5, 0.5417, 0.5, 0.5625, 2.22e-16, 0.5833, 2.22e-16, 0.5833, 0.08333, 0.5625, 0.08333, 0.5625, 0.08333, 0.5833, 0.08333, 0.5833, 0.1667, 0.5625, 0.1667, 0.5625, 0.1667, 0.5833, 0.1667, 0.5833, 0.25, 0.5625, 0.25, 0.5625, 0.25, 0.5833, 0.25, 0.5833, 0.3333, 0.5625, 0.3333, 0.5833, 2.22e-16, 0.6042, 2.22e-16, 0.6042, 0.08333, 0.5833, 0.08333, 0.5833, 0.08333, 0.6042, 0.08333, 0.6042, 0.1667, 0.5833, 0.1667, 0.5833, 0.1667, 0.6042, 0.1667, 0.6042, 0.25, 0.5833, 0.25, 0.5833, 0.25, 0.6042, 0.25, 0.6042, 0.3333, 0.5833, 0.3333, 0.5833, 0.3333, 0.6042, 0.3333, 0.6042, 0.4167, 0.5833, 0.4167, 0.5833, 0.4167, 0.6042, 0.4167, 0.6042, 0.5, 0.5833, 0.5, 0.6042, 2.22e-16, 0.625, 2.22e-16, 0.625, 0.08333, 0.6042, 0.08333, 0.6042, 0.08333, 0.625, 0.08333, 0.625, 0.1667, 0.6042, 0.1667, 0.6042, 0.1667, 0.625, 0.1667, 0.625, 0.25, 0.6042, 0.25, 0.6042, 0.25, 0.625, 0.25, 0.625, 0.3333, 0.6042, 0.3333, 0.6042, 0.3333, 0.625, 0.3333, 0.625, 0.4167, 0.6042, 0.4167, 0.6042, 0.4167, 0.625, 0.4167, 0.625, 0.5, 0.6042, 0.5, 0.625, 2.22e-16, 0.6458, 2.22e-16, 0.6458, 0.08333, 0.625, 0.08333, 0.625, 0.08333, 0.6458, 0.08333, 0.6458, 0.1667, 0.625, 0.1667, 0.625, 0.1667, 0.6458, 0.1667, 0.6458, 0.25, 0.625, 0.25, 0.625, 0.25, 0.6458, 0.25, 0.6458, 0.3333, 0.625, 0.3333, 0.625, 0.3333, 0.6458, 0.3333, 0.6458, 0.4167, 0.625, 0.4167, 0.625, 0.4167, 0.6458, 0.4167, 0.6458, 0.5, 0.625, 0.5, 0.6458, 2.22e-16, 0.6667, 2.22e-16, 0.6667, 0.08333, 0.6458, 0.08333, 0.6458, 0.08333, 0.6667, 0.08333, 0.6667, 0.1667, 0.6458, 0.1667, 0.6458, 0.1667, 0.6667, 0.1667, 0.6667, 0.25, 0.6458, 0.25, 0.6458, 0.25, 0.6667, 0.25, 0.6667, 0.3333, 0.6458, 0.3333, 0.6458, 0.3333, 0.6667, 0.3333, 0.6667, 0.4167, 0.6458, 0.4167, 0.6458, 0.4167, 0.6667, 0.4167, 0.6667, 0.5, 0.6458, 0.5, 0.6667, 2.22e-16, 0.6875, 2.22e-16, 0.6875, 0.08333, 0.6667, 0.08333, 0.6667, 0.08333, 0.6875, 0.08333, 0.6875, 0.1667, 0.6667, 0.1667, 0.6667, 0.1667, 0.6875, 0.1667, 0.6875, 0.25, 0.6667, 0.25, 0.6667, 0.25, 0.6875, 0.25, 0.6875, 0.3333, 0.6667, 0.3333, 0.6667, 0.3333, 0.6875, 0.3333, 0.6875, 0.4167, 0.6667, 0.4167, 0.6667, 0.4167, 0.6875, 0.4167, 0.6875, 0.5, 0.6667, 0.5, 0.6875, 2.22e-16, 0.7083, 2.22e-16, 0.7083, 0.08333, 0.6875, 0.08333, 0.6875, 0.08333, 0.7083, 0.08333, 0.7083, 0.1667, 0.6875, 0.1667, 0.6875, 0.1667, 0.7083, 0.1667, 0.7083, 0.25, 0.6875, 0.25, 0.6875, 0.25, 0.7083, 0.25, 0.7083, 0.3333, 0.6875, 0.3333, 0.6875, 0.3333, 0.7083, 0.3333, 0.7083, 0.4167, 0.6875, 0.4167, 0.6875, 0.4167, 0.7083, 0.4167, 0.7083, 0.5, 0.6875, 0.5, 0.7083, 2.22e-16, 0.7292, 2.22e-16, 0.7292, 0.08333, 0.7083, 0.08333, 0.7083, 0.08333, 0.7292, 0.08333, 0.7292, 0.1667, 0.7083, 0.1667, 0.7083, 0.1667, 0.7292, 0.1667, 0.7292, 0.25, 0.7083, 0.25, 0.7083, 0.25, 0.7292, 0.25, 0.7292, 0.3333, 0.7083, 0.3333, 0.7083, 0.3333, 0.7292, 0.3333, 0.7292, 0.4167, 0.7083, 0.4167, 0.7083, 0.4167, 0.7292, 0.4167, 0.7292, 0.5, 0.7083, 0.5, 0.7292, 2.22e-16, 0.75, 2.22e-16, 0.75, 0.08333, 0.7292, 0.08333, 0.7292, 0.08333, 0.75, 0.08333, 0.75, 0.1667, 0.7292, 0.1667, 0.7292, 0.1667, 0.75, 0.1667, 0.75, 0.25, 0.7292, 0.25, 0.7292, 0.25, 0.75, 0.25, 0.75, 0.3333, 0.7292, 0.3333, 0.7292, 0.3333, 0.75, 0.3333, 0.75, 0.4167, 0.7292, 0.4167, 0.7292, 0.4167, 0.75, 0.4167, 0.75, 0.5, 0.7292, 0.5, 0.75, 2.22e-16, 0.7708, 2.22e-16, 0.7708, 0.08333, 0.75, 0.08333, 0.75, 0.08333, 0.7708, 0.08333, 0.7708, 0.1667, 0.75, 0.1667, 0.75, 0.1667, 0.7708, 0.1667, 0.7708, 0.25, 0.75, 0.25, 0.75, 0.25, 0.7708, 0.25, 0.7708, 0.3333, 0.75, 0.3333, 0.75, 0.3333, 0.7708, 0.3333, 0.7708, 0.4167, 0.75, 0.4167, 0.75, 0.4167, 0.7708, 0.4167, 0.7708, 0.5, 0.75, 0.5, 0.7708, 2.22e-16, 0.7917, 2.22e-16, 0.7917, 0.08333, 0.7708, 0.08333, 0.7708, 0.08333, 0.7917, 0.08333, 0.7917, 0.1667, 0.7708, 0.1667, 0.7708, 0.1667, 0.7917, 0.1667, 0.7917, 0.25, 0.7708, 0.25, 0.7708, 0.25, 0.7917, 0.25, 0.7917, 0.3333, 0.7708, 0.3333, 0.7708, 0.3333, 0.7917, 0.3333, 0.7917, 0.4167, 0.7708, 0.4167, 0.7708, 0.4167, 0.7917, 0.4167, 0.7917, 0.5, 0.7708, 0.5, 0.7917, 2.22e-16, 0.8125, 2.22e-16, 0.8125, 0.08333, 0.7917, 0.08333, 0.7917, 0.08333, 0.8125, 0.08333, 0.8125, 0.1667, 0.7917, 0.1667, 0.7917, 0.1667, 0.8125, 0.1667, 0.8125, 0.25, 0.7917, 0.25, 0.7917, 0.25, 0.8125, 0.25, 0.8125, 0.3333, 0.7917, 0.3333, 0.7917, 0.3333, 0.8125, 0.3333, 0.8125, 0.4167, 0.7917, 0.4167, 0.7917, 0.4167, 0.8125, 0.4167, 0.8125, 0.5, 0.7917, 0.5, 0.8125, 2.22e-16, 0.8333, 2.22e-16, 0.8333, 0.08333, 0.8125, 0.08333, 0.8125, 0.08333, 0.8333, 0.08333, 0.8333, 0.1667, 0.8125, 0.1667, 0.8125, 0.1667, 0.8333, 0.1667, 0.8333, 0.25, 0.8125, 0.25, 0.8125, 0.25, 0.8333, 0.25, 0.8333, 0.3333, 0.8125, 0.3333, 0.8125, 0.3333, 0.8333, 0.3333, 0.8333, 0.4167, 0.8125, 0.4167, 0.8125, 0.4167, 0.8333, 0.4167, 0.8333, 0.5, 0.8125, 0.5, 0.8333, 2.22e-16, 0.8542, 2.22e-16, 0.8542, 0.08333, 0.8333, 0.08333, 0.8333, 0.08333, 0.8542, 0.08333, 0.8542, 0.1667, 0.8333, 0.1667, 0.8333, 0.1667, 0.8542, 0.1667, 0.8542, 0.25, 0.8333, 0.25, 0.8333, 0.25, 0.8542, 0.25, 0.8542, 0.3333, 0.8333, 0.3333, 0.8333, 0.3333, 0.8542, 0.3333, 0.8542, 0.4167, 0.8333, 0.4167, 0.8333, 0.4167, 0.8542, 0.4167, 0.8542, 0.5, 0.8333, 0.5, 0.8542, 2.22e-16, 0.875, 2.22e-16, 0.875, 0.08333, 0.8542, 0.08333, 0.8542, 0.08333, 0.875, 0.08333, 0.875, 0.1667, 0.8542, 0.1667, 0.8542, 0.1667, 0.875, 0.1667, 0.875, 0.25, 0.8542, 0.25, 0.8542, 0.25, 0.875, 0.25, 0.875, 0.3333, 0.8542, 0.3333, 0.8542, 0.3333, 0.875, 0.3333, 0.875, 0.4167, 0.8542, 0.4167, 0.8542, 0.4167, 0.875, 0.4167, 0.875, 0.5, 0.8542, 0.5, 0.875, 2.22e-16, 0.8958, 2.22e-16, 0.8958, 0.08333, 0.875, 0.08333, 0.875, 0.08333, 0.8958, 0.08333, 0.8958, 0.1667, 0.875, 0.1667, 0.875, 0.1667, 0.8958, 0.1667, 0.8958, 0.25, 0.875, 0.25, 0.875, 0.25, 0.8958, 0.25, 0.8958, 0.3333, 0.875, 0.3333, 0.875, 0.3333, 0.8958, 0.3333, 0.8958, 0.4167, 0.875, 0.4167, 0.875, 0.4167, 0.8958, 0.4167, 0.8958, 0.5, 0.875, 0.5, 0.8958, 2.22e-16, 0.9167, 2.22e-16, 0.9167, 0.08333, 0.8958, 0.08333, 0.8958, 0.08333, 0.9167, 0.08333, 0.9167, 0.1667, 0.8958, 0.1667, 0.8958, 0.1667, 0.9167, 0.1667, 0.9167, 0.25, 0.8958, 0.25, 0.8958, 0.25, 0.9167, 0.25, 0.9167, 0.3333, 0.8958, 0.3333, 0.8958, 0.3333, 0.9167, 0.3333, 0.9167, 0.4167, 0.8958, 0.4167, 0.8958, 0.4167, 0.9167, 0.4167, 0.9167, 0.5, 0.8958, 0.5, 0.9167, 2.22e-16, 0.9375, 2.22e-16, 0.9375, 0.08333, 0.9167, 0.08333, 0.9167, 0.08333, 0.9375, 0.08333, 0.9375, 0.1667, 0.9167, 0.1667, 0.9167, 0.1667, 0.9375, 0.1667, 0.9375, 0.25, 0.9167, 0.25, 0.9167, 0.25, 0.9375, 0.25, 0.9375, 0.3333, 0.9167, 0.3333, 0.9167, 0.3333, 0.9375, 0.3333, 0.9375, 0.4167, 0.9167, 0.4167, 0.9167, 0.4167, 0.9375, 0.4167, 0.9375, 0.5, 0.9167, 0.5, 0.9375, 2.22e-16, 0.9583, 2.22e-16, 0.9583, 0.08333, 0.9375, 0.08333, 0.9375, 0.08333, 0.9583, 0.08333, 0.9583, 0.1667, 0.9375, 0.1667, 0.9375, 0.1667, 0.9583, 0.1667, 0.9583, 0.25, 0.9375, 0.25, 0.9375, 0.25, 0.9583, 0.25, 0.9583, 0.3333, 0.9375, 0.3333, 0.9375, 0.3333, 0.9583, 0.3333, 0.9583, 0.4167, 0.9375, 0.4167, 0.9375, 0.4167, 0.9583, 0.4167, 0.9583, 0.5, 0.9375, 0.5, 0.9583, 2.22e-16, 0.9792, 2.22e-16, 0.9792, 0.08333, 0.9583, 0.08333, 0.9583, 0.08333, 0.9792, 0.08333, 0.9792, 0.1667, 0.9583, 0.1667, 0.9583, 0.1667, 0.9792, 0.1667, 0.9792, 0.25, 0.9583, 0.25, 0.9583, 0.25, 0.9792, 0.25, 0.9792, 0.3333, 0.9583, 0.3333, 0.9583, 0.3333, 0.9792, 0.3333, 0.9792, 0.4167, 0.9583, 0.4167, 0.9583, 0.4167, 0.9792, 0.4167, 0.9792, 0.5, 0.9583, 0.5, 0.9792, 2.22e-16, 1.0, 2.22e-16, 1.0, 0.08333, 0.9792, 0.08333, 0.9792, 0.08333, 1.0, 0.08333, 1.0, 0.1667, 0.9792, 0.1667, 0.9792, 0.1667, 1.0, 0.1667, 1.0, 0.25, 0.9792, 0.25, 0.9792, 0.25, 1.0, 0.25, 1.0, 0.3333, 0.9792, 0.3333, 0.9792, 0.3333, 1.0, 0.3333, 1.0, 0.4167, 0.9792, 0.4167, 0.9792, 0.4167, 1.0, 0.4167, 1.0, 0.5, 0.9792, 0.5, 0.5625, 0.4167, 0.5833, 0.4167, 0.5833, 0.5, 0.5625, 0.5, 0.5833, 0.3333, 0.5833, 0.4167, 0.5625, 0.3333, 0.5417, 0.4167, 0.5208, 0.4167, 0.5208, 0.3333, 0.5417, 0.3333, 0.5625, 0.4167, 0.5417, 0.4167, 0.5417, 0.3333, 0.5625, 0.3333, 0.5625, 0.4167, 0.5625, 0.3333, 0.5833, 0.4167])
me_torus_001.materials.append(mat_material_001)
me_torus_001.use_remesh_fix_poles = True
me_torus_001.use_remesh_preserve_attributes = False
me_torus_001.use_mirror_y = True
me_torus_001.use_mirror_vertex_groups = False
me_torus_001.update()
me_torus_002 = bpy.data.meshes.new('Torus.002')
me_torus_002.from_pydata([(0.4382, 0.0, 0.0382), (0.4382, 0.0, -0.0382), (0.4382, 0.03435, 0.03793), (0.4382, 0.03435, -0.03793), (0.4382, 0.06834, 0.03734), (0.4382, 0.06834, -0.03734), (0.4382, 0.0964, 0.03516), (0.4382, 0.0964, -0.03516), (0.4382, 0.1196, 0.0), (0.4382, 0.1149, 0.02393), (0.4382, 0.1149, -0.02393), (0.4382, -0.1196, 0.0), (0.4382, -0.1149, 0.02393), (0.4382, -0.1149, -0.02393), (0.4382, -0.0964, 0.03516), (0.4382, -0.0964, -0.03516), (0.4382, -0.06834, 0.03734), (0.4382, -0.06834, -0.03734), (0.4382, -0.03435, 0.03793), (0.4382, -0.03435, -0.03793), (0.346, 0.0, -1.259e-08), (0.3571, 0.0, 0.07902), (0.3982, 0.0, 0.1364), (0.3982, 0.0, -0.1364), (0.3571, 0.0, -0.07902), (0.346, 0.05883, -1.175e-08), (0.3571, 0.05811, 0.07901), (0.3982, 0.05616, 0.1358), (0.3982, 0.05616, -0.1358), (0.3571, 0.05811, -0.07901), (0.346, 0.1167, -9.732e-09), (0.3571, 0.1152, 0.07766), (0.3982, 0.1114, 0.1344), (0.3982, 0.1114, -0.1344), (0.3571, 0.1152, -0.07766), (0.346, 0.1725, -6.909e-09), (0.3571, 0.1704, 0.07529), (0.3982, 0.1646, 0.1305), (0.3982, 0.1646, -0.1305), (0.3571, 0.1704, -0.07529), (0.3982, 0.2254, 4.919e-10), (0.3982, 0.2226, 0.07372), (0.3982, 0.2226, -0.07372), (0.3982, -0.2254, 4.919e-10), (0.3982, -0.2226, 0.07372), (0.3982, -0.2226, -0.07372), (0.346, -0.1725, -6.909e-09), (0.3571, -0.1704, 0.07529), (0.3982, -0.1646, 0.1305), (0.3982, -0.1646, -0.1305), (0.3571, -0.1704, -0.07529), (0.346, -0.1167, -9.732e-09), (0.3571, -0.1152, 0.07766), (0.3982, -0.1114, 0.1344), (0.3982, -0.1114, -0.1344), (0.3571, -0.1152, -0.07766), (0.346, -0.05883, -1.175e-08), (0.3571, -0.05811, 0.07901), (0.3982, -0.05616, 0.1358), (0.3982, -0.05616, -0.1358), (0.3571, -0.05811, -0.07901), (0.4245, 0.0, 0.08745), (0.4245, 0.0, -0.08745), (0.4245, 0.0487, 0.08697), (0.4245, 0.0487, -0.08697), (0.4245, 0.09678, 0.08587), (0.4245, 0.09678, -0.08587), (0.4245, 0.1391, 0.08236), (0.4245, 0.1391, -0.08236), (0.4245, 0.1798, 0.0), (0.4245, 0.1739, 0.0548), (0.4245, 0.1739, -0.0548), (0.4245, -0.1798, 0.0), (0.4245, -0.1739, 0.0548), (0.4245, -0.1739, -0.0548), (0.4245, -0.1391, 0.08236), (0.4245, -0.1391, -0.08236), (0.4245, -0.09678, 0.08587), (0.4245, -0.09678, -0.08587), (0.4245, -0.0487, 0.08697), (0.4245, -0.0487, -0.08697), (0.4326, 0.0, 0.06162), (0.4326, 0.0, -0.06162), (0.4326, 0.043, 0.06123), (0.4326, 0.043, -0.06123), (0.4326, 0.08551, 0.06039), (0.4326, 0.08551, -0.06039), (0.4326, 0.1217, 0.05748), (0.4326, 0.1217, -0.05748), (0.4326, 0.154, 0.0), (0.4326, 0.1484, 0.0386), (0.4326, 0.1484, -0.0386), (0.4326, -0.154, 0.0), (0.4326, -0.1484, 0.0386), (0.4326, -0.1484, -0.0386), (0.4326, -0.1217, 0.05748), (0.4326, -0.1217, -0.05748), (0.4326, -0.08551, 0.06039), (0.4326, -0.08551, -0.06039), (0.4326, -0.043, 0.06123), (0.4326, -0.043, -0.06123), (0.4123, 0.0, 0.113), (0.4123, 0.0, -0.113), (0.4123, 0.05351, 0.1125), (0.4123, 0.05351, -0.1125), (0.4123, 0.1062, 0.1112), (0.4123, 0.1062, -0.1112), (0.4123, 0.1548, 0.1074), (0.4123, 0.1548, -0.1074), (0.4123, 0.206, 0.0), (0.4123, 0.2014, 0.06547), (0.4123, 0.2014, -0.06547), (0.4123, -0.206, 0.0), (0.4123, -0.2014, 0.06547), (0.4123, -0.2014, -0.06547), (0.4123, -0.1548, 0.1074), (0.4123, -0.1548, -0.1074), (0.4123, -0.1062, 0.1112), (0.4123, -0.1062, -0.1112), (0.4123, -0.05351, 0.1125), (0.4123, -0.05351, -0.1125)], [], [(20, 21, 26, 25), (21, 22, 27, 26), (23, 24, 29, 28), (24, 20, 25, 29), (25, 26, 31, 30), (26, 27, 32, 31), (28, 29, 34, 33), (29, 25, 30, 34), (30, 31, 36, 35), (31, 32, 37, 36), (33, 34, 39, 38), (34, 30, 35, 39), (35, 36, 41, 40), (39, 35, 40, 42), (43, 44, 47, 46), (45, 43, 46, 50), (46, 47, 52, 51), (47, 48, 53, 52), (49, 50, 55, 54), (50, 46, 51, 55), (51, 52, 57, 56), (52, 53, 58, 57), (54, 55, 60, 59), (55, 51, 56, 60), (56, 57, 21, 20), (57, 58, 22, 21), (59, 60, 24, 23), (60, 56, 20, 24), (47, 44, 48), (50, 49, 45), (39, 42, 38), (37, 41, 36), (101, 103, 27, 22), (104, 102, 23, 28), (103, 105, 32, 27), (106, 104, 28, 33), (105, 107, 37, 32), (108, 106, 33, 38), (110, 109, 40, 41), (109, 111, 42, 40), (112, 113, 44, 43), (114, 112, 43, 45), (115, 117, 53, 48), (118, 116, 49, 54), (117, 119, 58, 53), (120, 118, 54, 59), (119, 101, 22, 58), (102, 120, 59, 23), (113, 115, 48, 44), (116, 114, 45, 49), (111, 108, 38, 42), (107, 110, 41, 37), (87, 90, 70, 67), (91, 88, 68, 71), (96, 94, 74, 76), (93, 95, 75, 73), (82, 100, 80, 62), (99, 81, 61, 79), (100, 98, 78, 80), (97, 99, 79, 77), (98, 96, 76, 78), (95, 97, 77, 75), (94, 92, 72, 74), (92, 93, 73, 72), (89, 91, 71, 69), (90, 89, 69, 70), (88, 86, 66, 68), (85, 87, 67, 65), (86, 84, 64, 66), (83, 85, 65, 63), (84, 82, 62, 64), (81, 83, 63, 61), (0, 18, 16, 14, 12, 11, 13, 15, 17, 19, 1, 3, 5, 7, 10, 8, 9, 6, 4, 2), (0, 2, 83, 81), (3, 1, 82, 84), (2, 4, 85, 83), (5, 3, 84, 86), (4, 6, 87, 85), (7, 5, 86, 88), (9, 8, 89, 90), (8, 10, 91, 89), (11, 12, 93, 92), (13, 11, 92, 94), (14, 16, 97, 95), (17, 15, 96, 98), (16, 18, 99, 97), (19, 17, 98, 100), (18, 0, 81, 99), (1, 19, 100, 82), (12, 14, 95, 93), (15, 13, 94, 96), (10, 7, 88, 91), (6, 9, 90, 87), (67, 70, 110, 107), (71, 68, 108, 111), (76, 74, 114, 116), (73, 75, 115, 113), (62, 80, 120, 102), (79, 61, 101, 119), (80, 78, 118, 120), (77, 79, 119, 117), (78, 76, 116, 118), (75, 77, 117, 115), (74, 72, 112, 114), (72, 73, 113, 112), (69, 71, 111, 109), (70, 69, 109, 110), (68, 66, 106, 108), (65, 67, 107, 105), (66, 64, 104, 106), (63, 65, 105, 103), (64, 62, 102, 104), (61, 63, 103, 101)])
me_torus_002.polygons.foreach_set('use_smooth', [True] * 113)
_uv = me_torus_002.uv_layers.new(name='UVMap')
_uv.uv.foreach_set('vector', [0.5, 0.5, 0.5, 0.5833, 0.5208, 0.5833, 0.5208, 0.5, 0.5, 0.5833, 0.5, 0.6667, 0.5208, 0.6667, 0.5208, 0.5833, 0.5, 0.3333, 0.5, 0.4167, 0.5208, 0.4167, 0.5208, 0.3333, 0.5, 0.4167, 0.5, 0.5, 0.5208, 0.5, 0.5208, 0.4167, 0.5208, 0.5, 0.5208, 0.5833, 0.5417, 0.5833, 0.5417, 0.5, 0.5208, 0.5833, 0.5208, 0.6667, 0.5417, 0.6667, 0.5417, 0.5833, 0.5208, 0.3333, 0.5208, 0.4167, 0.5417, 0.4167, 0.5417, 0.3333, 0.5208, 0.4167, 0.5208, 0.5, 0.5417, 0.5, 0.5417, 0.4167, 0.5417, 0.5, 0.5417, 0.5833, 0.5625, 0.5833, 0.5625, 0.5, 0.5417, 0.5833, 0.5417, 0.6667, 0.5625, 0.6667, 0.5625, 0.5833, 0.5417, 0.3333, 0.5417, 0.4167, 0.5625, 0.4167, 0.5625, 0.3333, 0.5417, 0.4167, 0.5417, 0.5, 0.5625, 0.5, 0.5625, 0.4167, 0.5625, 0.5, 0.5625, 0.5833, 0.5833, 0.5833, 0.5833, 0.5, 0.5625, 0.4167, 0.5625, 0.5, 0.5833, 0.5, 0.5833, 0.4167, 0.4167, 0.5, 0.4167, 0.5833, 0.4375, 0.5833, 0.4375, 0.5, 0.4167, 0.4167, 0.4167, 0.5, 0.4375, 0.5, 0.4375, 0.4167, 0.4375, 0.5, 0.4375, 0.5833, 0.4583, 0.5833, 0.4583, 0.5, 0.4375, 0.5833, 0.4375, 0.6667, 0.4583, 0.6667, 0.4583, 0.5833, 0.4375, 0.3333, 0.4375, 0.4167, 0.4583, 0.4167, 0.4583, 0.3333, 0.4375, 0.4167, 0.4375, 0.5, 0.4583, 0.5, 0.4583, 0.4167, 0.4583, 0.5, 0.4583, 0.5833, 0.4792, 0.5833, 0.4792, 0.5, 0.4583, 0.5833, 0.4583, 0.6667, 0.4792, 0.6667, 0.4792, 0.5833, 0.4583, 0.3333, 0.4583, 0.4167, 0.4792, 0.4167, 0.4792, 0.3333, 0.4583, 0.4167, 0.4583, 0.5, 0.4792, 0.5, 0.4792, 0.4167, 0.4792, 0.5, 0.4792, 0.5833, 0.5, 0.5833, 0.5, 0.5, 0.4792, 0.5833, 0.4792, 0.6667, 0.5, 0.6667, 0.5, 0.5833, 0.4792, 0.3333, 0.4792, 0.4167, 0.5, 0.4167, 0.5, 0.3333, 0.4792, 0.4167, 0.4792, 0.5, 0.5, 0.5, 0.5, 0.4167, 0.4375, 0.5833, 0.4167, 0.5833, 0.4375, 0.6667, 0.4375, 0.4167, 0.4375, 0.3333, 0.4167, 0.4167, 0.5625, 0.4167, 0.5833, 0.4167, 0.5625, 0.3333, 0.5625, 0.6667, 0.5833, 0.5833, 0.5625, 0.5833, 0.5, 0.6667, 0.5208, 0.6667, 0.5208, 0.6667, 0.5, 0.6667, 0.5208, 0.3333, 0.5, 0.3333, 0.5, 0.3333, 0.5208, 0.3333, 0.5208, 0.6667, 0.5417, 0.6667, 0.5417, 0.6667, 0.5208, 0.6667, 0.5417, 0.3333, 0.5208, 0.3333, 0.5208, 0.3333, 0.5417, 0.3333, 0.5417, 0.6667, 0.5625, 0.6667, 0.5625, 0.6667, 0.5417, 0.6667, 0.5625, 0.3333, 0.5417, 0.3333, 0.5417, 0.3333, 0.5625, 0.3333, 0.5833, 0.5833, 0.5833, 0.5, 0.5833, 0.5, 0.5833, 0.5833, 0.5833, 0.5, 0.5833, 0.4167, 0.5833, 0.4167, 0.5833, 0.5, 0.4167, 0.5, 0.4167, 0.5833, 0.4167, 0.5833, 0.4167, 0.5, 0.4167, 0.4167, 0.4167, 0.5, 0.4167, 0.5, 0.4167, 0.4167, 0.4375, 0.6667, 0.4583, 0.6667, 0.4583, 0.6667, 0.4375, 0.6667, 0.4583, 0.3333, 0.4375, 0.3333, 0.4375, 0.3333, 0.4583, 0.3333, 0.4583, 0.6667, 0.4792, 0.6667, 0.4792, 0.6667, 0.4583, 0.6667, 0.4792, 0.3333, 0.4583, 0.3333, 0.4583, 0.3333, 0.4792, 0.3333, 0.4792, 0.6667, 0.5, 0.6667, 0.5, 0.6667, 0.4792, 0.6667, 0.5, 0.3333, 0.4792, 0.3333, 0.4792, 0.3333, 0.5, 0.3333, 0.4167, 0.5833, 0.4375, 0.6667, 0.4375, 0.6667, 0.4167, 0.5833, 0.4375, 0.3333, 0.4167, 0.4167, 0.4167, 0.4167, 0.4375, 0.3333, 0.5833, 0.4167, 0.5625, 0.3333, 0.5625, 0.3333, 0.5833, 0.4167, 0.5625, 0.6667, 0.5833, 0.5833, 0.5833, 0.5833, 0.5625, 0.6667, 0.5625, 0.6667, 0.5833, 0.5833, 0.5833, 0.5833, 0.5625, 0.6667, 0.5833, 0.4167, 0.5625, 0.3333, 0.5625, 0.3333, 0.5833, 0.4167, 0.4375, 0.3333, 0.4167, 0.4167, 0.4167, 0.4167, 0.4375, 0.3333, 0.4167, 0.5833, 0.4375, 0.6667, 0.4375, 0.6667, 0.4167, 0.5833, 0.5, 0.3333, 0.4792, 0.3333, 0.4792, 0.3333, 0.5, 0.3333, 0.4792, 0.6667, 0.5, 0.6667, 0.5, 0.6667, 0.4792, 0.6667, 0.4792, 0.3333, 0.4583, 0.3333, 0.4583, 0.3333, 0.4792, 0.3333, 0.4583, 0.6667, 0.4792, 0.6667, 0.4792, 0.6667, 0.4583, 0.6667, 0.4583, 0.3333, 0.4375, 0.3333, 0.4375, 0.3333, 0.4583, 0.3333, 0.4375, 0.6667, 0.4583, 0.6667, 0.4583, 0.6667, 0.4375, 0.6667, 0.4167, 0.4167, 0.4167, 0.5, 0.4167, 0.5, 0.4167, 0.4167, 0.4167, 0.5, 0.4167, 0.5833, 0.4167, 0.5833, 0.4167, 0.5, 0.5833, 0.5, 0.5833, 0.4167, 0.5833, 0.4167, 0.5833, 0.5, 0.5833, 0.5833, 0.5833, 0.5, 0.5833, 0.5, 0.5833, 0.5833, 0.5625, 0.3333, 0.5417, 0.3333, 0.5417, 0.3333, 0.5625, 0.3333, 0.5417, 0.6667, 0.5625, 0.6667, 0.5625, 0.6667, 0.5417, 0.6667, 0.5417, 0.3333, 0.5208, 0.3333, 0.5208, 0.3333, 0.5417, 0.3333, 0.5208, 0.6667, 0.5417, 0.6667, 0.5417, 0.6667, 0.5208, 0.6667, 0.5208, 0.3333, 0.5, 0.3333, 0.5, 0.3333, 0.5208, 0.3333, 0.5, 0.6667, 0.5208, 0.6667, 0.5208, 0.6667, 0.5, 0.6667, 0.5, 0.6667, 0.4792, 0.6667, 0.4583, 0.6667, 0.4375, 0.6667, 0.4167, 0.5833, 0.4167, 0.5, 0.4167, 0.4167, 0.4375, 0.3333, 0.4583, 0.3333, 0.4792, 0.3333, 0.5, 0.3333, 0.5208, 0.3333, 0.5417, 0.3333, 0.5625, 0.3333, 0.5833, 0.4167, 0.5833, 0.5, 0.5833, 0.5833, 0.5625, 0.6667, 0.5417, 0.6667, 0.5208, 0.6667, 0.5, 0.6667, 0.5208, 0.6667, 0.5208, 0.6667, 0.5, 0.6667, 0.5208, 0.3333, 0.5, 0.3333, 0.5, 0.3333, 0.5208, 0.3333, 0.5208, 0.6667, 0.5417, 0.6667, 0.5417, 0.6667, 0.5208, 0.6667, 0.5417, 0.3333, 0.5208, 0.3333, 0.5208, 0.3333, 0.5417, 0.3333, 0.5417, 0.6667, 0.5625, 0.6667, 0.5625, 0.6667, 0.5417, 0.6667, 0.5625, 0.3333, 0.5417, 0.3333, 0.5417, 0.3333, 0.5625, 0.3333, 0.5833, 0.5833, 0.5833, 0.5, 0.5833, 0.5, 0.5833, 0.5833, 0.5833, 0.5, 0.5833, 0.4167, 0.5833, 0.4167, 0.5833, 0.5, 0.4167, 0.5, 0.4167, 0.5833, 0.4167, 0.5833, 0.4167, 0.5, 0.4167, 0.4167, 0.4167, 0.5, 0.4167, 0.5, 0.4167, 0.4167, 0.4375, 0.6667, 0.4583, 0.6667, 0.4583, 0.6667, 0.4375, 0.6667, 0.4583, 0.3333, 0.4375, 0.3333, 0.4375, 0.3333, 0.4583, 0.3333, 0.4583, 0.6667, 0.4792, 0.6667, 0.4792, 0.6667, 0.4583, 0.6667, 0.4792, 0.3333, 0.4583, 0.3333, 0.4583, 0.3333, 0.4792, 0.3333, 0.4792, 0.6667, 0.5, 0.6667, 0.5, 0.6667, 0.4792, 0.6667, 0.5, 0.3333, 0.4792, 0.3333, 0.4792, 0.3333, 0.5, 0.3333, 0.4167, 0.5833, 0.4375, 0.6667, 0.4375, 0.6667, 0.4167, 0.5833, 0.4375, 0.3333, 0.4167, 0.4167, 0.4167, 0.4167, 0.4375, 0.3333, 0.5833, 0.4167, 0.5625, 0.3333, 0.5625, 0.3333, 0.5833, 0.4167, 0.5625, 0.6667, 0.5833, 0.5833, 0.5833, 0.5833, 0.5625, 0.6667, 0.5625, 0.6667, 0.5833, 0.5833, 0.5833, 0.5833, 0.5625, 0.6667, 0.5833, 0.4167, 0.5625, 0.3333, 0.5625, 0.3333, 0.5833, 0.4167, 0.4375, 0.3333, 0.4167, 0.4167, 0.4167, 0.4167, 0.4375, 0.3333, 0.4167, 0.5833, 0.4375, 0.6667, 0.4375, 0.6667, 0.4167, 0.5833, 0.5, 0.3333, 0.4792, 0.3333, 0.4792, 0.3333, 0.5, 0.3333, 0.4792, 0.6667, 0.5, 0.6667, 0.5, 0.6667, 0.4792, 0.6667, 0.4792, 0.3333, 0.4583, 0.3333, 0.4583, 0.3333, 0.4792, 0.3333, 0.4583, 0.6667, 0.4792, 0.6667, 0.4792, 0.6667, 0.4583, 0.6667, 0.4583, 0.3333, 0.4375, 0.3333, 0.4375, 0.3333, 0.4583, 0.3333, 0.4375, 0.6667, 0.4583, 0.6667, 0.4583, 0.6667, 0.4375, 0.6667, 0.4167, 0.4167, 0.4167, 0.5, 0.4167, 0.5, 0.4167, 0.4167, 0.4167, 0.5, 0.4167, 0.5833, 0.4167, 0.5833, 0.4167, 0.5, 0.5833, 0.5, 0.5833, 0.4167, 0.5833, 0.4167, 0.5833, 0.5, 0.5833, 0.5833, 0.5833, 0.5, 0.5833, 0.5, 0.5833, 0.5833, 0.5625, 0.3333, 0.5417, 0.3333, 0.5417, 0.3333, 0.5625, 0.3333, 0.5417, 0.6667, 0.5625, 0.6667, 0.5625, 0.6667, 0.5417, 0.6667, 0.5417, 0.3333, 0.5208, 0.3333, 0.5208, 0.3333, 0.5417, 0.3333, 0.5208, 0.6667, 0.5417, 0.6667, 0.5417, 0.6667, 0.5208, 0.6667, 0.5208, 0.3333, 0.5, 0.3333, 0.5, 0.3333, 0.5208, 0.3333, 0.5, 0.6667, 0.5208, 0.6667, 0.5208, 0.6667, 0.5, 0.6667])
me_torus_002.materials.append(mat_material_002)
me_torus_002.use_remesh_fix_poles = True
me_torus_002.use_remesh_preserve_attributes = False
me_torus_002.use_mirror_y = True
me_torus_002.use_mirror_z = True
me_torus_002.use_mirror_vertex_groups = False
me_torus_002.update()
me_plane = bpy.data.meshes.new('Plane')
me_plane.from_pydata([(-5.465, -10.89, 0.0), (10.89, -10.89, 0.0), (-5.465, 5.661, 0.0), (10.89, 5.661, 0.0), (-10.89, 5.661, 15.25), (10.89, 5.661, 15.25), (-5.465, -10.89, 15.31), (-5.465, 10.89, 15.31)], [], [(0, 1, 3, 2), (2, 3, 5, 4), (0, 2, 7, 6)])
_uv = me_plane.uv_layers.new(name='UVMap')
_uv.uv.foreach_set('vector', [0.0, 0.0, 1.0, 0.0, 1.0, 1.0, 0.0, 1.0, 0.0, 1.0, 1.0, 1.0, 1.0, 1.0, 0.0, 1.0, 0.0, 0.0, 0.0, 1.0, 0.0, 1.0, 0.0, 0.0])
me_plane.materials.append(mat_material_003)
me_plane.use_remesh_fix_poles = True
me_plane.use_remesh_preserve_attributes = False
me_plane.use_mirror_vertex_groups = False
me_plane.update()
me_cube_001 = bpy.data.meshes.new('Cube.001')
me_cube_001.from_pydata([(-9.462, -9.462, -9.462), (-9.462, -9.462, 9.462), (-9.462, 9.462, -9.462), (-9.462, 9.462, 9.462), (9.462, -9.462, -9.462), (9.462, -9.462, 9.462), (9.462, 9.462, -9.462), (9.462, 9.462, 9.462)], [], [(0, 1, 3, 2), (2, 3, 7, 6), (6, 7, 5, 4), (4, 5, 1, 0), (2, 6, 4, 0), (7, 3, 1, 5)])
_uv = me_cube_001.uv_layers.new(name='UVMap')
_uv.uv.foreach_set('vector', [0.375, 0.0, 0.625, 0.0, 0.625, 0.25, 0.375, 0.25, 0.375, 0.25, 0.625, 0.25, 0.625, 0.5, 0.375, 0.5, 0.375, 0.5, 0.625, 0.5, 0.625, 0.75, 0.375, 0.75, 0.375, 0.75, 0.625, 0.75, 0.625, 1.0, 0.375, 1.0, 0.125, 0.5, 0.375, 0.5, 0.375, 0.75, 0.125, 0.75, 0.625, 0.5, 0.875, 0.5, 0.875, 0.75, 0.625, 0.75])
me_cube_001.materials.append(mat_material_004)
me_cube_001.use_remesh_fix_poles = True
me_cube_001.use_remesh_preserve_attributes = False
me_cube_001.use_mirror_vertex_groups = False
me_cube_001.update()
me_plane_001 = bpy.data.meshes.new('Plane.001')
me_plane_001.from_pydata([(-0.5466, 1.553, 0.8588), (1.147, 0.766, 0.1429), (0.2323, 1.553, 2.701), (1.926, 0.766, 1.985)], [], [(0, 1, 3, 2)])
_uv = me_plane_001.uv_layers.new(name='UVMap')
_uv.uv.foreach_set('vector', [0.0, 0.0, 1.0, 0.0, 1.0, 1.0, 0.0, 1.0])
me_plane_001.materials.append(mat_material)
me_plane_001.use_remesh_fix_poles = True
me_plane_001.use_remesh_preserve_attributes = False
me_plane_001.use_mirror_vertex_groups = False
me_plane_001.update()

# ---- objects
ob_torus_001 = bpy.data.objects.new('Torus.001', me_torus_001)
ob_torus_002 = bpy.data.objects.new('Torus.002', me_torus_002)
ob_plane = bpy.data.objects.new('Plane', me_plane)
ob_camera = bpy.data.objects.new('Camera', cam_camera_001)
ob_cube = bpy.data.objects.new('Cube', me_cube_001)
ob_point = bpy.data.objects.new('Point', light_point)
ob_area = bpy.data.objects.new('Area', light_area)
ob_plane_001 = bpy.data.objects.new('Plane.001', me_plane_001)

# ---- transforms, parenting, visibility, modifiers, constraints
ob_torus_001.location = (0.9925, 1.052, -2.324)
ob_torus_001.rotation_euler = (-0.0, -1.571, 0.0)
ob_torus_001.lineart.crease_threshold = 0.0
ob_torus_001.use_mesh_mirror_y = True
_m = ob_torus_001.modifiers.new('Subdivision', 'SUBSURF')
_m.uv_smooth = 'PRESERVE_CORNERS'
_m.levels = 3
_m.render_levels = 4
ob_torus_002.parent = ob_torus_001
ob_torus_002.matrix_parent_inverse = Matrix(((7.55e-08, -0.0, 1.0, 2.324), (-0.0, 1.0, -0.0, -1.052), (-1.0, -0.0, 7.55e-08, 0.9925), (-0.0, -0.0, -0.0, 1.0)))
ob_torus_002.location = (0.9925, 1.052, -2.324)
ob_torus_002.rotation_euler = (0.0, -1.571, 0.0)
ob_torus_002.lineart.crease_threshold = 0.0
ob_torus_002.use_mesh_mirror_y = True
ob_torus_002.use_mesh_mirror_z = True
_m = ob_torus_002.modifiers.new('Solidify', 'SOLIDIFY')
_m = ob_torus_002.modifiers.new('Bevel', 'BEVEL')
_m.segments = 4
_m.limit_method = 'NONE'
_m.mark_sharp = True
_m = ob_torus_002.modifiers.new('Subdivision.001', 'SUBSURF')
_m.uv_smooth = 'PRESERVE_CORNERS'
_m.levels = 2
_m.render_levels = 3
_m.use_creases = False
ob_plane.location = (0.9925, 1.052, -2.944)
ob_plane.scale = (3.41, 3.41, 3.41)
ob_plane.lineart.crease_threshold = 0.0
ob_camera.location = (2.077, 0.6568, -1.172)
ob_camera.rotation_euler = (0.8336, -4.21e-06, 1.236)
ob_camera.scale = (10.0, 10.0, 10.0)
ob_camera.lineart.crease_threshold = 0.0
ob_cube.location = (0.9925, 1.052, -2.905)
ob_cube.scale = (3.41, 3.41, 3.41)
ob_cube.lineart.crease_threshold = 0.0
ob_point.location = (-0.4932, 0.1343, -1.105)
ob_point.scale = (10.0, 10.0, 10.0)
ob_point.lineart.crease_threshold = 0.0
ob_area.location = (-1.439, 2.157, -0.6651)
ob_area.scale = (0.7956, 0.7956, 0.7956)
ob_area.lineart.crease_threshold = 0.0
ob_plane_001.location = (3.439, -4.114, -7.728)
ob_plane_001.scale = (10.0, 10.0, 10.0)
ob_plane_001.lineart.crease_threshold = 0.0

# ---- collection membership
col_collection.objects.link(ob_torus_001)
col_collection.objects.link(ob_torus_002)
col_collection.objects.link(ob_plane)
col_collection.objects.link(ob_camera)
col_collection.objects.link(ob_cube)
col_collection.objects.link(ob_point)
col_collection.objects.link(ob_area)
col_collection.objects.link(ob_plane_001)

# ---- scene / render settings (as saved in the file)
scene.camera = ob_camera
scene.frame_start = 1; scene.frame_end = 250; scene.frame_set(1)
scene.render.engine = 'CYCLES'
scene.render.resolution_x = 1080
scene.cycles.use_denoising = False
scene.cycles.samples = 512
scene.cycles.sampling_pattern = 'TABULATED_SOBOL'
scene.cycles.use_adaptive_sampling = False
scene.cycles.use_light_tree = False
scene.view_settings.look = 'Medium Contrast'
scene.view_settings.view_transform = 'Filmic'
bpy.context.view_layer.update()
